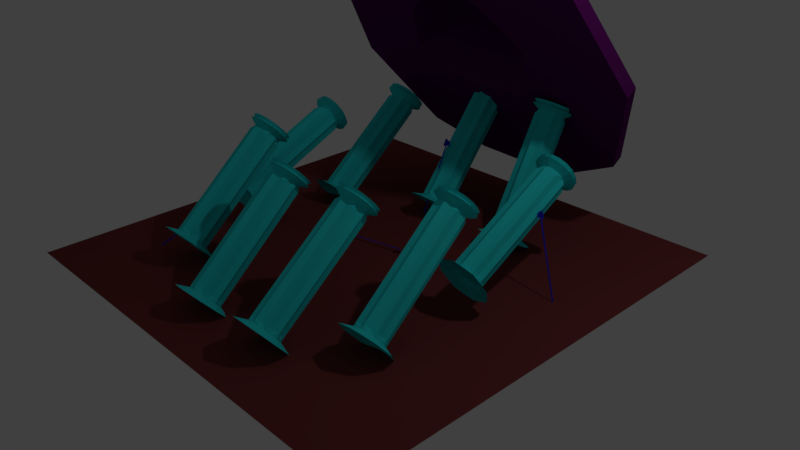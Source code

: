 # Source: Spearyard2d.blend  (saved by Blender 2.77.0; exported with 4.5.12 LTS)
import bpy
from mathutils import Matrix  # noqa: F401  (used for matrix-valued properties, if any)

bpy.ops.wm.read_factory_settings(use_empty=True)
scene = bpy.context.scene
scene.name = 'Scene'

# ---- collections
col_collection_1 = bpy.data.collections.new('Collection 1'); scene.collection.children.link(col_collection_1)

# ---- materials (node trees are filled in below, after node groups)
mat_material_013 = bpy.data.materials.new('Material.013')
mat_material_013.alpha_threshold = 0.0
mat_material_013.use_transparent_shadow = False
mat_material_013.diffuse_color = (0.196, 0.04, 0.04, 1.0)
mat_material_013.roughness = 0.5
mat_material_009 = bpy.data.materials.new('Material.009')
mat_material_009.alpha_threshold = 0.0
mat_material_009.use_transparent_shadow = False
mat_material_009.diffuse_color = (0.03104, 0.7771, 0.8, 1.0)
mat_material_009.roughness = 0.5
mat_material_010 = bpy.data.materials.new('Material.010')
mat_material_010.alpha_threshold = 0.0
mat_material_010.use_transparent_shadow = False
mat_material_010.diffuse_color = (0.1174, 0.00724, 0.1329, 1.0)
mat_material_010.specular_color = (1.0, 0.5149, 0.1183)
mat_material_010.roughness = 0.5
mat_material_001 = bpy.data.materials.new('Material.001')
mat_material_001.alpha_threshold = 0.0
mat_material_001.use_transparent_shadow = False
mat_material_001.diffuse_color = (0.0, 0.0, 0.0, 1.0)
mat_material_001.roughness = 0.5
mat_material_001.line_color = (0.0, 0.0, 0.0, 1.0)
mat_material_002 = bpy.data.materials.new('Material.002')
mat_material_002.alpha_threshold = 0.0
mat_material_002.use_transparent_shadow = False
mat_material_002.diffuse_color = (0.03271, 0.03311, 0.723, 1.0)
mat_material_002.roughness = 0.5
mat_material_003 = bpy.data.materials.new('Material.003')
mat_material_003.alpha_threshold = 0.0
mat_material_003.use_transparent_shadow = False
mat_material_003.diffuse_color = (0.0, 0.0, 0.0, 1.0)
mat_material_003.roughness = 0.5
mat_material_003.line_color = (0.0, 0.0, 0.0, 1.0)
mat_material_004 = bpy.data.materials.new('Material.004')
mat_material_004.alpha_threshold = 0.0
mat_material_004.use_transparent_shadow = False
mat_material_004.diffuse_color = (0.03271, 0.03311, 0.723, 1.0)
mat_material_004.roughness = 0.5
mat_material_005 = bpy.data.materials.new('Material.005')
mat_material_005.alpha_threshold = 0.0
mat_material_005.use_transparent_shadow = False
mat_material_005.roughness = 0.5
mat_material_006 = bpy.data.materials.new('Material.006')
mat_material_006.alpha_threshold = 0.0
mat_material_006.use_transparent_shadow = False
mat_material_006.diffuse_color = (0.0, 0.0, 0.0, 1.0)
mat_material_006.roughness = 0.5
mat_material_006.line_color = (0.0, 0.0, 0.0, 1.0)
mat_material_007 = bpy.data.materials.new('Material.007')
mat_material_007.alpha_threshold = 0.0
mat_material_007.use_transparent_shadow = False
mat_material_007.diffuse_color = (0.03271, 0.03311, 0.723, 1.0)
mat_material_007.roughness = 0.5
mat_material_008 = bpy.data.materials.new('Material.008')
mat_material_008.alpha_threshold = 0.0
mat_material_008.use_transparent_shadow = False
mat_material_008.roughness = 0.5
mat_material_000 = bpy.data.materials.new('Material.000')
mat_material_000.alpha_threshold = 0.0
mat_material_000.use_transparent_shadow = False
mat_material_000.diffuse_color = (0.0, 0.0, 0.0, 1.0)
mat_material_000.roughness = 0.5
mat_material_000.line_color = (0.0, 0.0, 0.0, 1.0)
mat_material_011 = bpy.data.materials.new('Material.011')
mat_material_011.alpha_threshold = 0.0
mat_material_011.use_transparent_shadow = False
mat_material_011.diffuse_color = (0.03271, 0.03311, 0.723, 1.0)
mat_material_011.roughness = 0.5
mat_material_012 = bpy.data.materials.new('Material.012')
mat_material_012.alpha_threshold = 0.0
mat_material_012.use_transparent_shadow = False
mat_material_012.diffuse_color = (0.03104, 0.7771, 0.8, 1.0)
mat_material_012.roughness = 0.5
mat_material_014 = bpy.data.materials.new('Material.014')
mat_material_014.alpha_threshold = 0.0
mat_material_014.use_transparent_shadow = False
mat_material_014.diffuse_color = (0.03104, 0.7771, 0.8, 1.0)
mat_material_014.roughness = 0.5
mat_material_015 = bpy.data.materials.new('Material.015')
mat_material_015.alpha_threshold = 0.0
mat_material_015.use_transparent_shadow = False
mat_material_015.diffuse_color = (0.03104, 0.7771, 0.8, 1.0)
mat_material_015.roughness = 0.5
mat_material_016 = bpy.data.materials.new('Material.016')
mat_material_016.alpha_threshold = 0.0
mat_material_016.use_transparent_shadow = False
mat_material_016.diffuse_color = (0.03104, 0.7771, 0.8, 1.0)
mat_material_016.roughness = 0.5
mat_material_017 = bpy.data.materials.new('Material.017')
mat_material_017.alpha_threshold = 0.0
mat_material_017.use_transparent_shadow = False
mat_material_017.diffuse_color = (0.03104, 0.7771, 0.8, 1.0)
mat_material_017.roughness = 0.5
mat_material_018 = bpy.data.materials.new('Material.018')
mat_material_018.alpha_threshold = 0.0
mat_material_018.use_transparent_shadow = False
mat_material_018.diffuse_color = (0.03104, 0.7771, 0.8, 1.0)
mat_material_018.roughness = 0.5
mat_material_019 = bpy.data.materials.new('Material.019')
mat_material_019.alpha_threshold = 0.0
mat_material_019.use_transparent_shadow = False
mat_material_019.diffuse_color = (0.03104, 0.7771, 0.8, 1.0)
mat_material_019.roughness = 0.5
mat_material_020 = bpy.data.materials.new('Material.020')
mat_material_020.alpha_threshold = 0.0
mat_material_020.use_transparent_shadow = False
mat_material_020.diffuse_color = (0.03104, 0.7771, 0.8, 1.0)
mat_material_020.roughness = 0.5
mat_material_021 = bpy.data.materials.new('Material.021')
mat_material_021.alpha_threshold = 0.0
mat_material_021.use_transparent_shadow = False
mat_material_021.diffuse_color = (0.03104, 0.7771, 0.8, 1.0)
mat_material_021.roughness = 0.5

# ---- material node trees

# ---- world
world_world = bpy.data.worlds.new('World'); scene.world = world_world
world_world.color = (0.05088, 0.05088, 0.05088)
world_world.use_sun_shadow = False
world_world.sun_shadow_jitter_overblur = 0.0
world_world.cycles.sampling_method = 'MANUAL'

# ---- cameras
cam_camera = bpy.data.cameras.new('Camera')
cam_camera.clip_end = 100.0
cam_camera.lens = 35.0
cam_camera.sensor_width = 32.0
cam_camera.sensor_height = 18.0
cam_camera.ortho_scale = 7.314
cam_camera.dof.focus_distance = 0.0
cam_camera.dof.aperture_fstop = 128.0

# ---- lights
light_lamp = bpy.data.lights.new('Lamp', 'POINT')
light_lamp.transmission_factor = 0.0
light_lamp.cutoff_distance = 30.0
light_lamp.energy = 100.0
light_lamp.shadow_buffer_clip_start = 1.001
light_lamp.shadow_soft_size = 0.1
light_lamp.shadow_maximum_resolution = 0.006
light_lamp.use_absolute_resolution = True

# ---- meshes
me_plane = bpy.data.meshes.new('Plane')
me_plane.from_pydata([(-1.0, -1.0, 0.0), (1.0, -1.0, 0.0), (-1.0, 1.0, 0.0), (1.0, 1.0, 0.0)], [], [(0, 1, 3, 2)])
me_plane.materials.append(mat_material_013)
me_plane.use_remesh_preserve_volume = False
me_plane.use_remesh_preserve_attributes = False
me_plane.use_mirror_vertex_groups = False
me_plane.update()
me_plane_002 = bpy.data.meshes.new('Plane.002')
me_plane_002.from_pydata([(-1.405, -0.06945, -1.07), (-1.114, -0.06945, -1.07), (-1.405, 0.2333, -1.07), (-1.114, 0.2333, -1.07), (-1.26, -0.1313, -1.07), (-1.26, 0.2952, -1.07), (-1.464, 0.08194, -1.07), (-1.055, 0.08194, -1.07), (-1.26, 0.08194, -1.07), (-1.405, -0.06945, 1.236), (-1.114, -0.06945, 1.236), (-1.405, 0.2333, 1.236), (-1.114, 0.2333, 1.236), (-1.26, -0.1313, 1.236), (-1.26, 0.2952, 1.236), (-1.464, 0.08194, 1.236), (-1.055, 0.08194, 1.236), (-1.422, 0.01433, -1.07), (-1.192, -0.08088, -1.07), (-1.097, 0.1496, -1.07), (-1.327, 0.2448, -1.07), (-1.327, -0.08088, -1.07), (-1.192, 0.2448, -1.07), (-1.26, 0.1772, -1.07), (-1.422, 0.1496, -1.07), (-1.097, 0.01433, -1.07), (-1.26, -0.01328, -1.07), (-1.355, 0.08194, -1.07), (-1.164, 0.08194, -1.07), (-1.422, 0.01433, 1.236), (-1.192, -0.08088, 1.236), (-1.097, 0.1496, 1.236), (-1.327, 0.2448, 1.236), (-1.327, -0.08088, 1.236), (-1.192, 0.2448, 1.236), (-1.422, 0.1496, 1.236), (-1.097, 0.01433, 1.236), (-1.464, 0.08194, 0.08321), (-1.405, 0.2333, 0.08321), (-1.26, 0.2952, 0.08321), (-1.114, 0.2333, 0.08321), (-1.114, -0.06945, 0.08321), (-1.26, -0.1313, 0.08321), (-1.055, 0.08194, 0.08321), (-1.405, -0.06945, 0.08321), (-1.422, 0.01433, 0.08321), (-1.097, 0.1496, 0.08321), (-1.327, -0.08088, 0.08321), (-1.097, 0.01433, 0.08321), (-1.192, -0.08088, 0.08321), (-1.327, 0.2448, 0.08321), (-1.192, 0.2448, 0.08321), (-1.422, 0.1496, 0.08321), (-1.178, 0.0005297, -1.07), (-1.341, 0.0005297, -1.07), (-1.341, 0.1634, -1.07), (-1.178, 0.1634, -1.07), (-1.382, -0.04544, 1.326), (-1.137, -0.04544, 1.326), (-1.382, 0.2093, 1.326), (-1.137, 0.2093, 1.326), (-1.26, -0.09746, 1.326), (-1.26, 0.2614, 1.326), (-1.431, 0.08194, 1.326), (-1.088, 0.08194, 1.326), (-1.26, 0.08194, 1.326), (-1.422, 0.01433, 1.326), (-1.192, -0.08088, 1.326), (-1.097, 0.1496, 1.326), (-1.327, 0.2448, 1.326), (-1.327, -0.08088, 1.326), (-1.192, 0.2448, 1.326), (-1.26, 0.1772, 1.326), (-1.422, 0.1496, 1.326), (-1.097, 0.01433, 1.326), (-1.26, -0.01328, 1.326), (-1.355, 0.08194, 1.326), (-1.164, 0.08194, 1.326), (-1.178, 0.0005297, 1.326), (-1.341, 0.0005297, 1.326), (-1.341, 0.1634, 1.326), (-1.178, 0.1634, 1.326), (-1.453, -0.1203, 1.415), (-1.066, -0.1203, 1.415), (-1.453, 0.2842, 1.415), (-1.066, 0.2842, 1.415), (-1.26, -0.2029, 1.415), (-1.26, 0.3668, 1.415), (-1.533, 0.08194, 1.415), (-0.9865, 0.08194, 1.415), (-1.518, -0.02541, 1.415), (-1.152, -0.1766, 1.415), (-1.001, 0.1893, 1.415), (-1.367, 0.3405, 1.415), (-1.367, -0.1766, 1.415), (-1.152, 0.3405, 1.415), (-1.518, 0.1893, 1.415), (-1.001, -0.02541, 1.415), (-1.425, -0.09117, 1.446), (-1.094, -0.09117, 1.446), (-1.425, 0.2551, 1.446), (-1.094, 0.2551, 1.446), (-1.26, -0.1619, 1.446), (-1.26, 0.3257, 1.446), (-1.493, 0.08194, 1.446), (-1.026, 0.08194, 1.446), (-1.481, -0.009933, 1.446), (-1.168, -0.1393, 1.446), (-1.038, 0.1738, 1.446), (-1.351, 0.3032, 1.446), (-1.351, -0.1393, 1.446), (-1.168, 0.3032, 1.446), (-1.481, 0.1738, 1.446), (-1.038, -0.009933, 1.446), (-1.448, -0.1143, 1.498), (-1.071, -0.1143, 1.498), (-1.448, 0.2782, 1.498), (-1.071, 0.2782, 1.498), (-1.26, -0.1944, 1.498), (-1.26, 0.3583, 1.498), (-1.524, 0.08194, 1.498), (-0.9947, 0.08194, 1.498), (-1.51, -0.0222, 1.498), (-1.155, -0.1689, 1.498), (-1.009, 0.1861, 1.498), (-1.364, 0.3328, 1.498), (-1.364, -0.1689, 1.498), (-1.155, 0.3328, 1.498), (-1.51, 0.1861, 1.498), (-1.009, -0.0222, 1.498), (-1.405, -0.06945, -1.152), (-1.114, -0.06945, -1.152), (-1.405, 0.2333, -1.152), (-1.114, 0.2333, -1.152), (-1.26, -0.1313, -1.152), (-1.26, 0.2952, -1.152), (-1.464, 0.08194, -1.152), (-1.055, 0.08194, -1.152), (-1.438, 0.004882, -1.152), (-1.185, -0.1037, -1.152), (-1.081, 0.159, -1.152), (-1.334, 0.2675, -1.152), (-1.334, -0.1037, -1.152), (-1.185, 0.2675, -1.152), (-1.438, 0.159, -1.152), (-1.081, 0.004882, -1.152), (-1.51, -0.1795, -1.242), (-1.009, -0.1795, -1.242), (-1.51, 0.3434, -1.242), (-1.009, 0.3434, -1.242), (-1.26, -0.2863, -1.242), (-1.26, 0.4502, -1.242), (-1.612, 0.08194, -1.242), (-0.9066, 0.08194, -1.242), (-1.568, -0.05114, -1.242), (-1.132, -0.2386, -1.242), (-0.9515, 0.215, -1.242), (-1.387, 0.4025, -1.242), (-1.387, -0.2386, -1.242), (-1.132, 0.4025, -1.242), (-1.568, 0.215, -1.242), (-0.9515, -0.05114, -1.242)], [], [(56, 22, 3, 19), (55, 20, 5, 23), (54, 27, 8, 26), (53, 28, 7, 25), (36, 16, 64, 74), (29, 9, 57, 66), (12, 34, 71, 60), (35, 15, 63, 73), (52, 37, 15, 35), (51, 39, 14, 34), (50, 38, 11, 32), (49, 41, 10, 30), (48, 43, 16, 36), (47, 42, 13, 33), (46, 40, 12, 31), (45, 44, 9, 29), (37, 45, 29, 15), (6, 17, 45, 37), (17, 0, 44, 45), (43, 46, 31, 16), (7, 19, 46, 43), (19, 3, 40, 46), (44, 47, 33, 9), (0, 21, 47, 44), (21, 4, 42, 47), (41, 48, 36, 10), (1, 25, 48, 41), (25, 7, 43, 48), (42, 49, 30, 13), (4, 18, 49, 42), (18, 1, 41, 49), (39, 50, 32, 14), (5, 20, 50, 39), (20, 2, 38, 50), (40, 51, 34, 12), (3, 22, 51, 40), (22, 5, 39, 51), (38, 52, 35, 11), (2, 24, 52, 38), (24, 6, 37, 52), (9, 33, 70, 57), (14, 32, 69, 62), (34, 14, 62, 71), (16, 31, 68, 64), (33, 13, 61, 70), (13, 30, 67, 61), (32, 11, 59, 69), (10, 36, 74, 58), (15, 29, 66, 63), (31, 12, 60, 68), (11, 35, 73, 59), (30, 10, 58, 67), (18, 53, 25, 1), (4, 26, 53, 18), (26, 8, 28, 53), (21, 54, 26, 4), (0, 17, 54, 21), (17, 6, 27, 54), (27, 55, 23, 8), (6, 24, 55, 27), (24, 2, 20, 55), (28, 56, 19, 7), (8, 23, 56, 28), (23, 5, 22, 56), (81, 68, 60, 71), (80, 72, 62, 69), (79, 75, 65, 76), (78, 74, 64, 77), (75, 78, 77, 65), (61, 67, 78, 75), (67, 58, 74, 78), (66, 79, 76, 63), (57, 70, 79, 66), (70, 61, 75, 79), (73, 80, 69, 59), (63, 76, 80, 73), (76, 65, 72, 80), (72, 81, 71, 62), (65, 77, 81, 72), (77, 64, 68, 81), (61, 70, 94, 86), (73, 59, 84, 96), (66, 63, 88, 90), (62, 71, 95, 87), (74, 58, 83, 97), (67, 61, 86, 91), (68, 64, 89, 92), (63, 73, 96, 88), (57, 66, 90, 82), (69, 62, 87, 93), (64, 74, 97, 89), (58, 67, 91, 83), (70, 57, 82, 94), (60, 68, 92, 85), (71, 60, 85, 95), (59, 69, 93, 84), (83, 91, 107, 99), (91, 86, 102, 107), (85, 92, 108, 101), (92, 89, 105, 108), (84, 93, 109, 100), (93, 87, 103, 109), (86, 94, 110, 102), (94, 82, 98, 110), (87, 95, 111, 103), (95, 85, 101, 111), (88, 96, 112, 104), (96, 84, 100, 112), (89, 97, 113, 105), (82, 90, 106, 98), (97, 83, 99, 113), (90, 88, 104, 106), (104, 112, 128, 120), (112, 100, 116, 128), (105, 113, 129, 121), (98, 106, 122, 114), (113, 99, 115, 129), (106, 104, 120, 122), (99, 107, 123, 115), (107, 102, 118, 123), (101, 108, 124, 117), (108, 105, 121, 124), (100, 109, 125, 116), (109, 103, 119, 125), (102, 110, 126, 118), (110, 98, 114, 126), (103, 111, 127, 119), (111, 101, 117, 127), (6, 17, 138, 136), (1, 25, 145, 131), (4, 18, 139, 134), (24, 6, 136, 144), (17, 0, 130, 138), (7, 19, 140, 137), (7, 25, 145, 137), (18, 1, 131, 139), (20, 5, 135, 141), (3, 19, 140, 133), (0, 21, 142, 130), (20, 2, 132, 141), (22, 3, 133, 143), (21, 4, 134, 142), (22, 5, 135, 143), (2, 24, 144, 132), (134, 139, 155, 150), (133, 140, 156, 149), (137, 140, 156, 153), (141, 132, 148, 157), (141, 135, 151, 157), (142, 134, 150, 158), (130, 142, 158, 146), (143, 135, 151, 159), (143, 133, 149, 159), (144, 136, 152, 160), (132, 144, 160, 148), (137, 145, 161, 153), (138, 130, 146, 154), (131, 145, 161, 147), (136, 138, 154, 152), (139, 131, 147, 155)])
me_plane_002.materials.append(mat_material_009)
me_plane_002.use_remesh_preserve_volume = False
me_plane_002.use_remesh_preserve_attributes = False
me_plane_002.use_mirror_vertex_groups = False
me_plane_002.update()
me_plane_013 = bpy.data.meshes.new('Plane.013')
me_plane_013.from_pydata([(-1.065, -0.9476, -0.002141), (1.0, -1.0, 0.0), (-1.46, 0.7834, 0.000522), (1.0, 1.0, 0.0), (2.274, -1.815, -0.004281), (3.121, 0.1851, 0.006253), (2.837, -4.114, -0.004281), (4.251, -3.024, 0.006253), (2.013, -5.655, -0.004281), (3.511, -6.489, 0.001044), (0.6695, -7.242, -0.004281), (0.8741, -8.858, 0.001044), (-1.327, -7.024, -0.004281), (-1.88, -8.426, 0.001044), (-2.944, -5.578, -0.004281), (-4.326, -6.511, 0.001044), (-3.685, -2.927, -0.004281), (-4.9, -2.688, 0.001044), (-2.293, -1.294, -0.004281), (-3.082, 0.1682, 0.001044), (-2.48, 4.813, -0.0006993), (2.081, 5.113, -0.001674), (5.516, 2.867, 0.01001), (7.357, -2.747, 0.01001), (6.074, -9.102, 0.0002758), (2.034, -12.48, 0.0002758), (-2.683, -12.03, 0.0002758), (-6.944, -8.478, 0.0002758), (-7.818, -1.455, 0.0002758), (-5.303, 3.506, 0.0002758), (-0.8278, -1.688, 0.1903), (0.6063, -1.724, 0.1918), (1.491, -2.29, 0.1888), (1.882, -3.886, 0.1888), (1.31, -4.956, 0.1888), (0.3768, -6.058, 0.1888), (-1.009, -5.907, 0.1888), (-2.132, -4.903, 0.1888), (-2.647, -3.062, 0.1888), (-1.68, -1.928, 0.1888), (-1.81, 2.503, 0.1913), (1.38, 2.784, 0.1906), (3.834, 1.225, 0.1987), (5.298, -2.937, 0.1987), (4.339, -7.431, 0.192), (1.324, -10.02, 0.192), (-1.951, -9.463, 0.192), (-5.122, -6.98, 0.192), (-5.994, -1.999, 0.192), (-3.839, 1.485, 0.192), (-0.6017, -2.141, 0.317), (0.2382, -2.162, 0.3179), (-0.762, -1.68, 0.3181), (0.2382, -1.592, 0.3179), (0.8547, -2.569, 0.3162), (1.101, -1.923, 0.3204), (1.071, -3.596, 0.3162), (1.56, -3.228, 0.3204), (0.8916, -4.382, 0.3162), (1.259, -4.637, 0.3183), (0.1038, -4.943, 0.3162), (0.187, -5.6, 0.3183), (-0.7081, -4.855, 0.3162), (-0.933, -5.425, 0.3183), (-1.324, -4.218, 0.3162), (-1.927, -4.646, 0.3183), (-1.411, -3.464, 0.3162), (-2.161, -3.092, 0.3183), (-1.101, -2.525, 0.3162), (-1.422, -1.93, 0.3183), (-1.177, 0.07059, 0.3176), (0.6913, 0.2351, 0.3172), (2.129, -0.6783, 0.322), (2.986, -3.115, 0.322), (2.425, -5.747, 0.318), (0.6585, -7.266, 0.318), (-1.259, -6.938, 0.318), (-3.117, -5.484, 0.318), (-3.627, -2.566, 0.318), (-2.365, -0.5256, 0.318), (5.383, -8.426, 0.09606), (1.758, -11.53, 0.09606), (-2.403, -11.01, 0.09606), (-6.224, -7.922, 0.09606), (-7.133, -1.673, 0.09606), (-2.224, 3.935, 0.0952), (1.829, 4.291, 0.09434), (-4.702, 2.724, 0.09606), (4.847, 2.31, 0.1046), (6.55, -2.833, 0.1046), (1.052, -8.911, 0.2549), (3.558, -6.756, 0.2549), (4.355, -3.02, 0.2606), (3.138, 0.4385, 0.2606), (-3.24, 0.6552, 0.2549), (1.098, 1.735, 0.2538), (-1.553, 1.501, 0.2544), (-5.031, -2.241, 0.2549), (-4.306, -6.381, 0.2549), (-1.67, -8.445, 0.2549), (-2.48, 4.813, 0.06598), (2.081, 5.113, 0.065), (5.516, 2.867, 0.07668), (7.357, -2.747, 0.07668), (6.074, -9.102, 0.06695), (2.034, -12.48, 0.06695), (-2.683, -12.03, 0.06695), (-6.944, -8.478, 0.06695), (-7.818, -1.455, 0.06695), (-5.303, 3.506, 0.06695), (-0.6017, -2.141, 0.3475), (0.2382, -2.162, 0.3484), (0.8547, -2.569, 0.3466), (1.071, -3.596, 0.3466), (0.8916, -4.382, 0.3466), (0.1038, -4.943, 0.3466), (-0.7081, -4.855, 0.3466), (-1.324, -4.218, 0.3466), (-1.411, -3.464, 0.3466), (-1.101, -2.525, 0.3466), (-1.812, 2.518, 0.2371), (1.378, 2.799, 0.2365), (3.832, 1.24, 0.2446), (5.297, -2.922, 0.2446), (4.338, -7.416, 0.2378), (1.322, -10.01, 0.2378), (-1.953, -9.448, 0.2378), (-5.124, -6.965, 0.2378), (-5.996, -1.984, 0.2378), (-3.841, 1.5, 0.2378), (1.05, -8.896, 0.2691), (3.556, -6.741, 0.2691), (4.354, -3.005, 0.2748), (3.136, 0.4536, 0.2748), (-3.242, 0.6703, 0.2691), (1.096, 1.75, 0.268), (-1.555, 1.516, 0.2686), (-5.033, -2.226, 0.2691), (-4.308, -6.366, 0.2691), (-1.672, -8.43, 0.2691)], [], [(0, 2, 3, 1), (3, 5, 4, 1), (5, 7, 6, 4), (7, 9, 8, 6), (9, 11, 10, 8), (11, 13, 12, 10), (13, 15, 14, 12), (15, 17, 16, 14), (17, 19, 18, 16), (19, 2, 0, 18), (7, 23, 24, 9), (5, 22, 23, 7), (3, 21, 22, 5), (2, 20, 21, 3), (17, 28, 29, 19), (15, 27, 28, 17), (13, 26, 27, 15), (19, 29, 20, 2), (11, 25, 26, 13), (9, 24, 25, 11), (99, 90, 75, 76), (36, 37, 64, 62), (31, 32, 54, 51), (90, 91, 74, 75), (38, 39, 68, 66), (33, 34, 58, 56), (91, 92, 73, 74), (92, 93, 72, 73), (35, 36, 62, 60), (96, 94, 79, 70), (93, 95, 71, 72), (30, 31, 51, 50), (94, 97, 78, 79), (37, 38, 66, 64), (32, 33, 56, 54), (95, 96, 70, 71), (97, 98, 77, 78), (39, 30, 50, 68), (34, 35, 60, 58), (98, 99, 76, 77), (81, 80, 44, 45), (1, 4, 32, 31), (12, 14, 37, 36), (82, 81, 45, 46), (83, 82, 46, 47), (8, 10, 35, 34), (18, 0, 30, 39), (84, 83, 47, 48), (86, 85, 40, 41), (4, 6, 33, 32), (14, 16, 38, 37), (87, 84, 48, 49), (0, 1, 31, 30), (88, 86, 41, 42), (85, 87, 49, 40), (10, 12, 36, 35), (89, 88, 42, 43), (80, 89, 43, 44), (6, 8, 34, 33), (16, 18, 39, 38), (50, 51, 53, 52), (53, 51, 54, 55), (55, 54, 56, 57), (57, 56, 58, 59), (59, 58, 60, 61), (61, 60, 62, 63), (63, 62, 64, 65), (65, 64, 66, 67), (67, 66, 68, 69), (69, 68, 50, 52), (57, 59, 74, 73), (55, 57, 73, 72), (53, 55, 72, 71), (52, 53, 71, 70), (67, 69, 79, 78), (65, 67, 78, 77), (63, 65, 77, 76), (69, 52, 70, 79), (61, 63, 76, 75), (59, 61, 75, 74), (24, 23, 89, 80), (23, 22, 88, 89), (20, 29, 87, 85), (22, 21, 86, 88), (29, 28, 84, 87), (21, 20, 85, 86), (28, 27, 83, 84), (27, 26, 82, 83), (26, 25, 81, 82), (25, 24, 80, 81), (47, 46, 126, 127), (95, 93, 133, 135), (46, 45, 125, 126), (97, 94, 134, 137), (45, 44, 124, 125), (96, 95, 135, 136), (90, 99, 139, 130), (44, 43, 123, 124), (98, 97, 137, 138), (91, 90, 130, 131), (20, 21, 101, 100), (27, 28, 108, 107), (24, 25, 105, 104), (21, 22, 102, 101), (28, 29, 109, 108), (25, 26, 106, 105), (22, 23, 103, 102), (29, 20, 100, 109), (26, 27, 107, 106), (23, 24, 104, 103), (54, 51, 111, 112), (50, 68, 119, 110), (68, 66, 118, 119), (66, 64, 117, 118), (64, 62, 116, 117), (62, 60, 115, 116), (60, 58, 114, 115), (58, 56, 113, 114), (51, 50, 110, 111), (56, 54, 112, 113), (127, 126, 139, 138), (128, 127, 138, 137), (121, 120, 136, 135), (129, 128, 137, 134), (122, 121, 135, 133), (120, 129, 134, 136), (123, 122, 133, 132), (124, 123, 132, 131), (125, 124, 131, 130), (126, 125, 130, 139), (94, 96, 136, 134), (48, 47, 127, 128), (41, 40, 120, 121), (93, 92, 132, 133), (49, 48, 128, 129), (42, 41, 121, 122), (92, 91, 131, 132), (40, 49, 129, 120), (99, 98, 138, 139), (43, 42, 122, 123)])
me_plane_013.materials.append(mat_material_010)
me_plane_013.use_remesh_preserve_volume = False
me_plane_013.use_remesh_preserve_attributes = False
me_plane_013.use_mirror_vertex_groups = False
me_plane_013.update()
me_cube_001 = bpy.data.meshes.new('Cube.001')
me_cube_001.from_pydata([(-0.0574, 1.987, -15.63), (-0.0574, -0.6895, 4.721), (-0.0574, 2.141, -15.61), (-0.0574, -0.5349, 4.741), (0.04671, 1.987, -15.63), (0.04671, -0.6895, 4.721), (0.04671, 2.141, -15.61), (0.04671, -0.5349, 4.741), (-0.02011, -0.7441, 4.877), (-0.02011, -0.2762, 4.897), (0.009425, -0.7441, 4.877), (0.009425, -0.2762, 4.897), (-0.02011, -1.113, 4.861), (0.02254, -0.6149, 7.1), (0.009425, -1.113, 4.861), (0.05207, -0.6149, 7.1), (-0.0574, -0.6117, 4.731), (-0.0574, 2.065, -15.62), (0.04671, -0.6117, 4.731), (0.04671, 2.065, -15.62), (-0.02011, -0.5085, 4.887), (0.009425, -0.5085, 4.887), (0.001362, -1.1, 6.035), (0.0309, -1.1, 6.035)], [], [(16, 3, 2, 17), (3, 7, 6, 2), (18, 5, 4, 19), (5, 1, 0, 4), (17, 2, 6, 19), (1, 5, 10, 8), (7, 3, 9, 11), (18, 7, 11, 21), (16, 1, 8, 20), (21, 11, 15, 23), (20, 8, 12, 22), (8, 10, 14, 12), (11, 9, 13, 15), (9, 20, 22, 13), (10, 21, 23, 14), (3, 16, 20, 9), (5, 18, 21, 10), (0, 17, 19, 4), (7, 18, 19, 6), (1, 16, 17, 0)])
me_cube_001.polygons.foreach_set('material_index', [1, 1, 1, 1, 1, 1, 1, 1, 1, 1, 1, 1, 1, 1, 1, 1, 1, 1, 1, 1])
_ca = me_cube_001.color_attributes.new('Col', 'BYTE_COLOR', 'CORNER')
_ca.data.foreach_set('color', [1.0, 1.0, 1.0, 1.0, 1.0, 1.0, 1.0, 1.0, 1.0, 1.0, 1.0, 1.0, 1.0, 1.0, 1.0, 1.0, 1.0, 1.0, 1.0, 1.0, 1.0, 1.0, 1.0, 1.0, 1.0, 1.0, 1.0, 1.0, 1.0, 1.0, 1.0, 1.0, 1.0, 1.0, 1.0, 1.0, 1.0, 1.0, 1.0, 1.0, 1.0, 1.0, 1.0, 1.0, 1.0, 1.0, 1.0, 1.0, 1.0, 1.0, 1.0, 1.0, 1.0, 1.0, 1.0, 1.0, 1.0, 1.0, 1.0, 1.0, 1.0, 1.0, 1.0, 1.0, 1.0, 1.0, 1.0, 1.0, 1.0, 1.0, 1.0, 1.0, 1.0, 1.0, 1.0, 1.0, 1.0, 1.0, 1.0, 1.0, 1.0, 1.0, 1.0, 1.0, 1.0, 1.0, 1.0, 1.0, 1.0, 1.0, 1.0, 1.0, 1.0, 1.0, 1.0, 1.0, 1.0, 1.0, 1.0, 1.0, 1.0, 1.0, 1.0, 1.0, 1.0, 1.0, 1.0, 1.0, 1.0, 1.0, 1.0, 1.0, 1.0, 1.0, 1.0, 1.0, 1.0, 1.0, 1.0, 1.0, 1.0, 1.0, 1.0, 1.0, 1.0, 1.0, 1.0, 1.0, 1.0, 1.0, 1.0, 1.0, 1.0, 1.0, 1.0, 1.0, 1.0, 1.0, 1.0, 1.0, 1.0, 1.0, 1.0, 1.0, 1.0, 1.0, 1.0, 1.0, 1.0, 1.0, 1.0, 1.0, 1.0, 1.0, 1.0, 1.0, 1.0, 1.0, 1.0, 1.0, 1.0, 1.0, 1.0, 1.0, 1.0, 1.0, 1.0, 1.0, 1.0, 1.0, 1.0, 1.0, 1.0, 1.0, 1.0, 1.0, 1.0, 1.0, 1.0, 1.0, 1.0, 1.0, 1.0, 1.0, 1.0, 1.0, 1.0, 1.0, 1.0, 1.0, 1.0, 1.0, 1.0, 1.0, 1.0, 1.0, 1.0, 1.0, 1.0, 1.0, 1.0, 1.0, 1.0, 1.0, 1.0, 1.0, 1.0, 1.0, 1.0, 1.0, 1.0, 1.0, 1.0, 1.0, 1.0, 1.0, 1.0, 1.0, 1.0, 1.0, 1.0, 1.0, 1.0, 1.0, 1.0, 1.0, 1.0, 1.0, 1.0, 1.0, 1.0, 1.0, 1.0, 1.0, 1.0, 1.0, 1.0, 1.0, 1.0, 1.0, 1.0, 1.0, 1.0, 1.0, 1.0, 1.0, 1.0, 1.0, 1.0, 1.0, 1.0, 1.0, 1.0, 1.0, 1.0, 1.0, 1.0, 1.0, 1.0, 1.0, 1.0, 1.0, 1.0, 1.0, 1.0, 1.0, 1.0, 1.0, 1.0, 1.0, 1.0, 1.0, 1.0, 1.0, 1.0, 1.0, 1.0, 1.0, 1.0, 1.0, 1.0, 1.0, 1.0, 1.0, 1.0, 1.0, 1.0, 1.0, 1.0, 1.0, 1.0, 1.0, 1.0, 1.0, 1.0, 1.0, 1.0, 1.0, 1.0, 1.0, 1.0, 1.0, 1.0, 1.0, 1.0, 1.0, 1.0, 1.0, 1.0, 1.0, 1.0, 1.0, 1.0, 1.0, 1.0, 1.0, 1.0, 1.0, 1.0, 1.0])
me_cube_001.materials.append(mat_material_001)
me_cube_001.materials.append(mat_material_002)
me_cube_001.materials.append(mat_material_009)
me_cube_001.use_remesh_preserve_volume = False
me_cube_001.use_remesh_preserve_attributes = False
me_cube_001.use_mirror_vertex_groups = False
me_cube_001.update()
me_cube_000 = bpy.data.meshes.new('Cube.000')
me_cube_000.from_pydata([(-0.0574, 1.987, -15.63), (-0.0574, -0.6895, 4.721), (-0.0574, 2.141, -15.61), (-0.0574, -0.5349, 4.741), (0.04671, 1.987, -15.63), (0.04671, -0.6895, 4.721), (0.04671, 2.141, -15.61), (0.04671, -0.5349, 4.741), (-0.02011, -0.7441, 4.877), (-0.02011, -0.2762, 4.897), (0.009425, -0.7441, 4.877), (0.009425, -0.2762, 4.897), (-0.02011, -1.113, 4.861), (0.02254, -0.6149, 7.1), (0.009425, -1.113, 4.861), (0.05207, -0.6149, 7.1), (-0.0574, -0.6117, 4.731), (-0.0574, 2.065, -15.62), (0.04671, -0.6117, 4.731), (0.04671, 2.065, -15.62), (-0.02011, -0.5085, 4.887), (0.009425, -0.5085, 4.887), (0.001362, -1.1, 6.035), (0.0309, -1.1, 6.035)], [], [(16, 3, 2, 17), (3, 7, 6, 2), (18, 5, 4, 19), (5, 1, 0, 4), (17, 2, 6, 19), (1, 5, 10, 8), (7, 3, 9, 11), (18, 7, 11, 21), (16, 1, 8, 20), (21, 11, 15, 23), (20, 8, 12, 22), (8, 10, 14, 12), (11, 9, 13, 15), (9, 20, 22, 13), (10, 21, 23, 14), (3, 16, 20, 9), (5, 18, 21, 10), (0, 17, 19, 4), (7, 18, 19, 6), (1, 16, 17, 0)])
me_cube_000.polygons.foreach_set('material_index', [1, 1, 1, 1, 1, 1, 1, 1, 1, 1, 1, 1, 1, 1, 1, 1, 1, 1, 1, 1])
me_cube_000.materials.append(mat_material_003)
me_cube_000.materials.append(mat_material_004)
me_cube_000.materials.append(mat_material_005)
me_cube_000.use_remesh_preserve_volume = False
me_cube_000.use_remesh_preserve_attributes = False
me_cube_000.use_mirror_vertex_groups = False
me_cube_000.update()
me_cube_002 = bpy.data.meshes.new('Cube.002')
me_cube_002.from_pydata([(-0.0574, 1.987, -15.63), (-0.0574, -0.6895, 4.721), (-0.0574, 2.141, -15.61), (-0.0574, -0.5349, 4.741), (0.04671, 1.987, -15.63), (0.04671, -0.6895, 4.721), (0.04671, 2.141, -15.61), (0.04671, -0.5349, 4.741), (-0.02011, -0.7441, 4.877), (-0.02011, -0.2762, 4.897), (0.009425, -0.7441, 4.877), (0.009425, -0.2762, 4.897), (-0.02011, -1.113, 4.861), (0.02254, -0.6149, 7.1), (0.009425, -1.113, 4.861), (0.05207, -0.6149, 7.1), (-0.0574, -0.6117, 4.731), (-0.0574, 2.065, -15.62), (0.04671, -0.6117, 4.731), (0.04671, 2.065, -15.62), (-0.02011, -0.5085, 4.887), (0.009425, -0.5085, 4.887), (0.001362, -1.1, 6.035), (0.0309, -1.1, 6.035)], [], [(16, 3, 2, 17), (3, 7, 6, 2), (18, 5, 4, 19), (5, 1, 0, 4), (17, 2, 6, 19), (1, 5, 10, 8), (7, 3, 9, 11), (18, 7, 11, 21), (16, 1, 8, 20), (21, 11, 15, 23), (20, 8, 12, 22), (8, 10, 14, 12), (11, 9, 13, 15), (9, 20, 22, 13), (10, 21, 23, 14), (3, 16, 20, 9), (5, 18, 21, 10), (0, 17, 19, 4), (7, 18, 19, 6), (1, 16, 17, 0)])
me_cube_002.polygons.foreach_set('material_index', [1, 1, 1, 1, 1, 1, 1, 1, 1, 1, 1, 1, 1, 1, 1, 1, 1, 1, 1, 1])
me_cube_002.materials.append(mat_material_006)
me_cube_002.materials.append(mat_material_007)
me_cube_002.materials.append(mat_material_008)
me_cube_002.use_remesh_preserve_volume = False
me_cube_002.use_remesh_preserve_attributes = False
me_cube_002.use_mirror_vertex_groups = False
me_cube_002.update()
me_cube_003 = bpy.data.meshes.new('Cube.003')
me_cube_003.from_pydata([(-0.0574, 1.987, -15.63), (-0.0574, -0.6895, 4.721), (-0.0574, 2.141, -15.61), (-0.0574, -0.5349, 4.741), (0.04671, 1.987, -15.63), (0.04671, -0.6895, 4.721), (0.04671, 2.141, -15.61), (0.04671, -0.5349, 4.741), (-0.02011, -0.7441, 4.877), (-0.02011, -0.2762, 4.897), (0.009425, -0.7441, 4.877), (0.009425, -0.2762, 4.897), (-0.02011, -1.113, 4.861), (0.02254, -0.6149, 7.1), (0.009425, -1.113, 4.861), (0.05207, -0.6149, 7.1), (-0.0574, -0.6117, 4.731), (-0.0574, 2.065, -15.62), (0.04671, -0.6117, 4.731), (0.04671, 2.065, -15.62), (-0.02011, -0.5085, 4.887), (0.009425, -0.5085, 4.887), (0.001362, -1.1, 6.035), (0.0309, -1.1, 6.035)], [], [(16, 3, 2, 17), (3, 7, 6, 2), (18, 5, 4, 19), (5, 1, 0, 4), (17, 2, 6, 19), (1, 5, 10, 8), (7, 3, 9, 11), (18, 7, 11, 21), (16, 1, 8, 20), (21, 11, 15, 23), (20, 8, 12, 22), (8, 10, 14, 12), (11, 9, 13, 15), (9, 20, 22, 13), (10, 21, 23, 14), (3, 16, 20, 9), (5, 18, 21, 10), (0, 17, 19, 4), (7, 18, 19, 6), (1, 16, 17, 0)])
me_cube_003.polygons.foreach_set('material_index', [1, 1, 1, 1, 1, 1, 1, 1, 1, 1, 1, 1, 1, 1, 1, 1, 1, 1, 1, 1])
_ca = me_cube_003.color_attributes.new('Col', 'BYTE_COLOR', 'CORNER')
_ca.data.foreach_set('color', [1.0, 1.0, 1.0, 1.0, 1.0, 1.0, 1.0, 1.0, 1.0, 1.0, 1.0, 1.0, 1.0, 1.0, 1.0, 1.0, 1.0, 1.0, 1.0, 1.0, 1.0, 1.0, 1.0, 1.0, 1.0, 1.0, 1.0, 1.0, 1.0, 1.0, 1.0, 1.0, 1.0, 1.0, 1.0, 1.0, 1.0, 1.0, 1.0, 1.0, 1.0, 1.0, 1.0, 1.0, 1.0, 1.0, 1.0, 1.0, 1.0, 1.0, 1.0, 1.0, 1.0, 1.0, 1.0, 1.0, 1.0, 1.0, 1.0, 1.0, 1.0, 1.0, 1.0, 1.0, 1.0, 1.0, 1.0, 1.0, 1.0, 1.0, 1.0, 1.0, 1.0, 1.0, 1.0, 1.0, 1.0, 1.0, 1.0, 1.0, 1.0, 1.0, 1.0, 1.0, 1.0, 1.0, 1.0, 1.0, 1.0, 1.0, 1.0, 1.0, 1.0, 1.0, 1.0, 1.0, 1.0, 1.0, 1.0, 1.0, 1.0, 1.0, 1.0, 1.0, 1.0, 1.0, 1.0, 1.0, 1.0, 1.0, 1.0, 1.0, 1.0, 1.0, 1.0, 1.0, 1.0, 1.0, 1.0, 1.0, 1.0, 1.0, 1.0, 1.0, 1.0, 1.0, 1.0, 1.0, 1.0, 1.0, 1.0, 1.0, 1.0, 1.0, 1.0, 1.0, 1.0, 1.0, 1.0, 1.0, 1.0, 1.0, 1.0, 1.0, 1.0, 1.0, 1.0, 1.0, 1.0, 1.0, 1.0, 1.0, 1.0, 1.0, 1.0, 1.0, 1.0, 1.0, 1.0, 1.0, 1.0, 1.0, 1.0, 1.0, 1.0, 1.0, 1.0, 1.0, 1.0, 1.0, 1.0, 1.0, 1.0, 1.0, 1.0, 1.0, 1.0, 1.0, 1.0, 1.0, 1.0, 1.0, 1.0, 1.0, 1.0, 1.0, 1.0, 1.0, 1.0, 1.0, 1.0, 1.0, 1.0, 1.0, 1.0, 1.0, 1.0, 1.0, 1.0, 1.0, 1.0, 1.0, 1.0, 1.0, 1.0, 1.0, 1.0, 1.0, 1.0, 1.0, 1.0, 1.0, 1.0, 1.0, 1.0, 1.0, 1.0, 1.0, 1.0, 1.0, 1.0, 1.0, 1.0, 1.0, 1.0, 1.0, 1.0, 1.0, 1.0, 1.0, 1.0, 1.0, 1.0, 1.0, 1.0, 1.0, 1.0, 1.0, 1.0, 1.0, 1.0, 1.0, 1.0, 1.0, 1.0, 1.0, 1.0, 1.0, 1.0, 1.0, 1.0, 1.0, 1.0, 1.0, 1.0, 1.0, 1.0, 1.0, 1.0, 1.0, 1.0, 1.0, 1.0, 1.0, 1.0, 1.0, 1.0, 1.0, 1.0, 1.0, 1.0, 1.0, 1.0, 1.0, 1.0, 1.0, 1.0, 1.0, 1.0, 1.0, 1.0, 1.0, 1.0, 1.0, 1.0, 1.0, 1.0, 1.0, 1.0, 1.0, 1.0, 1.0, 1.0, 1.0, 1.0, 1.0, 1.0, 1.0, 1.0, 1.0, 1.0, 1.0, 1.0, 1.0, 1.0, 1.0, 1.0, 1.0, 1.0, 1.0, 1.0, 1.0, 1.0, 1.0, 1.0, 1.0, 1.0, 1.0, 1.0, 1.0])
me_cube_003.materials.append(mat_material_000)
me_cube_003.materials.append(mat_material_011)
me_cube_003.materials.append(mat_material_012)
me_cube_003.use_remesh_preserve_volume = False
me_cube_003.use_remesh_preserve_attributes = False
me_cube_003.use_mirror_vertex_groups = False
me_cube_003.update()
me_plane_012 = bpy.data.meshes.new('Plane.012')
me_plane_012.from_pydata([(-1.405, -0.06945, -1.07), (-1.114, -0.06945, -1.07), (-1.405, 0.2333, -1.07), (-1.114, 0.2333, -1.07), (-1.26, -0.1313, -1.07), (-1.26, 0.2952, -1.07), (-1.464, 0.08194, -1.07), (-1.055, 0.08194, -1.07), (-1.26, 0.08194, -1.07), (-1.405, -0.06945, 1.236), (-1.114, -0.06945, 1.236), (-1.405, 0.2333, 1.236), (-1.114, 0.2333, 1.236), (-1.26, -0.1313, 1.236), (-1.26, 0.2952, 1.236), (-1.464, 0.08194, 1.236), (-1.055, 0.08194, 1.236), (-1.422, 0.01433, -1.07), (-1.192, -0.08088, -1.07), (-1.097, 0.1496, -1.07), (-1.327, 0.2448, -1.07), (-1.327, -0.08088, -1.07), (-1.192, 0.2448, -1.07), (-1.26, 0.1772, -1.07), (-1.422, 0.1496, -1.07), (-1.097, 0.01433, -1.07), (-1.26, -0.01328, -1.07), (-1.355, 0.08194, -1.07), (-1.164, 0.08194, -1.07), (-1.422, 0.01433, 1.236), (-1.192, -0.08088, 1.236), (-1.097, 0.1496, 1.236), (-1.327, 0.2448, 1.236), (-1.327, -0.08088, 1.236), (-1.192, 0.2448, 1.236), (-1.422, 0.1496, 1.236), (-1.097, 0.01433, 1.236), (-1.464, 0.08194, 0.08321), (-1.405, 0.2333, 0.08321), (-1.26, 0.2952, 0.08321), (-1.114, 0.2333, 0.08321), (-1.114, -0.06945, 0.08321), (-1.26, -0.1313, 0.08321), (-1.055, 0.08194, 0.08321), (-1.405, -0.06945, 0.08321), (-1.422, 0.01433, 0.08321), (-1.097, 0.1496, 0.08321), (-1.327, -0.08088, 0.08321), (-1.097, 0.01433, 0.08321), (-1.192, -0.08088, 0.08321), (-1.327, 0.2448, 0.08321), (-1.192, 0.2448, 0.08321), (-1.422, 0.1496, 0.08321), (-1.178, 0.0005297, -1.07), (-1.341, 0.0005297, -1.07), (-1.341, 0.1634, -1.07), (-1.178, 0.1634, -1.07), (-1.382, -0.04544, 1.326), (-1.137, -0.04544, 1.326), (-1.382, 0.2093, 1.326), (-1.137, 0.2093, 1.326), (-1.26, -0.09746, 1.326), (-1.26, 0.2614, 1.326), (-1.431, 0.08194, 1.326), (-1.088, 0.08194, 1.326), (-1.26, 0.08194, 1.326), (-1.422, 0.01433, 1.326), (-1.192, -0.08088, 1.326), (-1.097, 0.1496, 1.326), (-1.327, 0.2448, 1.326), (-1.327, -0.08088, 1.326), (-1.192, 0.2448, 1.326), (-1.26, 0.1772, 1.326), (-1.422, 0.1496, 1.326), (-1.097, 0.01433, 1.326), (-1.26, -0.01328, 1.326), (-1.355, 0.08194, 1.326), (-1.164, 0.08194, 1.326), (-1.178, 0.0005297, 1.326), (-1.341, 0.0005297, 1.326), (-1.341, 0.1634, 1.326), (-1.178, 0.1634, 1.326), (-1.453, -0.1203, 1.415), (-1.066, -0.1203, 1.415), (-1.453, 0.2842, 1.415), (-1.066, 0.2842, 1.415), (-1.26, -0.2029, 1.415), (-1.26, 0.3668, 1.415), (-1.533, 0.08194, 1.415), (-0.9865, 0.08194, 1.415), (-1.518, -0.02541, 1.415), (-1.152, -0.1766, 1.415), (-1.001, 0.1893, 1.415), (-1.367, 0.3405, 1.415), (-1.367, -0.1766, 1.415), (-1.152, 0.3405, 1.415), (-1.518, 0.1893, 1.415), (-1.001, -0.02541, 1.415), (-1.425, -0.09117, 1.446), (-1.094, -0.09117, 1.446), (-1.425, 0.2551, 1.446), (-1.094, 0.2551, 1.446), (-1.26, -0.1619, 1.446), (-1.26, 0.3257, 1.446), (-1.493, 0.08194, 1.446), (-1.026, 0.08194, 1.446), (-1.481, -0.009933, 1.446), (-1.168, -0.1393, 1.446), (-1.038, 0.1738, 1.446), (-1.351, 0.3032, 1.446), (-1.351, -0.1393, 1.446), (-1.168, 0.3032, 1.446), (-1.481, 0.1738, 1.446), (-1.038, -0.009933, 1.446), (-1.448, -0.1143, 1.498), (-1.071, -0.1143, 1.498), (-1.448, 0.2782, 1.498), (-1.071, 0.2782, 1.498), (-1.26, -0.1944, 1.498), (-1.26, 0.3583, 1.498), (-1.524, 0.08194, 1.498), (-0.9947, 0.08194, 1.498), (-1.51, -0.0222, 1.498), (-1.155, -0.1689, 1.498), (-1.009, 0.1861, 1.498), (-1.364, 0.3328, 1.498), (-1.364, -0.1689, 1.498), (-1.155, 0.3328, 1.498), (-1.51, 0.1861, 1.498), (-1.009, -0.0222, 1.498), (-1.405, -0.06945, -1.152), (-1.114, -0.06945, -1.152), (-1.405, 0.2333, -1.152), (-1.114, 0.2333, -1.152), (-1.26, -0.1313, -1.152), (-1.26, 0.2952, -1.152), (-1.464, 0.08194, -1.152), (-1.055, 0.08194, -1.152), (-1.438, 0.004882, -1.152), (-1.185, -0.1037, -1.152), (-1.081, 0.159, -1.152), (-1.334, 0.2675, -1.152), (-1.334, -0.1037, -1.152), (-1.185, 0.2675, -1.152), (-1.438, 0.159, -1.152), (-1.081, 0.004882, -1.152), (-1.51, -0.1795, -1.242), (-1.009, -0.1795, -1.242), (-1.51, 0.3434, -1.242), (-1.009, 0.3434, -1.242), (-1.26, -0.2863, -1.242), (-1.26, 0.4502, -1.242), (-1.612, 0.08194, -1.242), (-0.9066, 0.08194, -1.242), (-1.568, -0.05114, -1.242), (-1.132, -0.2386, -1.242), (-0.9515, 0.215, -1.242), (-1.387, 0.4025, -1.242), (-1.387, -0.2386, -1.242), (-1.132, 0.4025, -1.242), (-1.568, 0.215, -1.242), (-0.9515, -0.05114, -1.242)], [], [(56, 22, 3, 19), (55, 20, 5, 23), (54, 27, 8, 26), (53, 28, 7, 25), (36, 16, 64, 74), (29, 9, 57, 66), (12, 34, 71, 60), (35, 15, 63, 73), (52, 37, 15, 35), (51, 39, 14, 34), (50, 38, 11, 32), (49, 41, 10, 30), (48, 43, 16, 36), (47, 42, 13, 33), (46, 40, 12, 31), (45, 44, 9, 29), (37, 45, 29, 15), (6, 17, 45, 37), (17, 0, 44, 45), (43, 46, 31, 16), (7, 19, 46, 43), (19, 3, 40, 46), (44, 47, 33, 9), (0, 21, 47, 44), (21, 4, 42, 47), (41, 48, 36, 10), (1, 25, 48, 41), (25, 7, 43, 48), (42, 49, 30, 13), (4, 18, 49, 42), (18, 1, 41, 49), (39, 50, 32, 14), (5, 20, 50, 39), (20, 2, 38, 50), (40, 51, 34, 12), (3, 22, 51, 40), (22, 5, 39, 51), (38, 52, 35, 11), (2, 24, 52, 38), (24, 6, 37, 52), (9, 33, 70, 57), (14, 32, 69, 62), (34, 14, 62, 71), (16, 31, 68, 64), (33, 13, 61, 70), (13, 30, 67, 61), (32, 11, 59, 69), (10, 36, 74, 58), (15, 29, 66, 63), (31, 12, 60, 68), (11, 35, 73, 59), (30, 10, 58, 67), (18, 53, 25, 1), (4, 26, 53, 18), (26, 8, 28, 53), (21, 54, 26, 4), (0, 17, 54, 21), (17, 6, 27, 54), (27, 55, 23, 8), (6, 24, 55, 27), (24, 2, 20, 55), (28, 56, 19, 7), (8, 23, 56, 28), (23, 5, 22, 56), (81, 68, 60, 71), (80, 72, 62, 69), (79, 75, 65, 76), (78, 74, 64, 77), (75, 78, 77, 65), (61, 67, 78, 75), (67, 58, 74, 78), (66, 79, 76, 63), (57, 70, 79, 66), (70, 61, 75, 79), (73, 80, 69, 59), (63, 76, 80, 73), (76, 65, 72, 80), (72, 81, 71, 62), (65, 77, 81, 72), (77, 64, 68, 81), (61, 70, 94, 86), (73, 59, 84, 96), (66, 63, 88, 90), (62, 71, 95, 87), (74, 58, 83, 97), (67, 61, 86, 91), (68, 64, 89, 92), (63, 73, 96, 88), (57, 66, 90, 82), (69, 62, 87, 93), (64, 74, 97, 89), (58, 67, 91, 83), (70, 57, 82, 94), (60, 68, 92, 85), (71, 60, 85, 95), (59, 69, 93, 84), (83, 91, 107, 99), (91, 86, 102, 107), (85, 92, 108, 101), (92, 89, 105, 108), (84, 93, 109, 100), (93, 87, 103, 109), (86, 94, 110, 102), (94, 82, 98, 110), (87, 95, 111, 103), (95, 85, 101, 111), (88, 96, 112, 104), (96, 84, 100, 112), (89, 97, 113, 105), (82, 90, 106, 98), (97, 83, 99, 113), (90, 88, 104, 106), (104, 112, 128, 120), (112, 100, 116, 128), (105, 113, 129, 121), (98, 106, 122, 114), (113, 99, 115, 129), (106, 104, 120, 122), (99, 107, 123, 115), (107, 102, 118, 123), (101, 108, 124, 117), (108, 105, 121, 124), (100, 109, 125, 116), (109, 103, 119, 125), (102, 110, 126, 118), (110, 98, 114, 126), (103, 111, 127, 119), (111, 101, 117, 127), (6, 17, 138, 136), (1, 25, 145, 131), (4, 18, 139, 134), (24, 6, 136, 144), (17, 0, 130, 138), (7, 19, 140, 137), (7, 25, 145, 137), (18, 1, 131, 139), (20, 5, 135, 141), (3, 19, 140, 133), (0, 21, 142, 130), (20, 2, 132, 141), (22, 3, 133, 143), (21, 4, 134, 142), (22, 5, 135, 143), (2, 24, 144, 132), (134, 139, 155, 150), (133, 140, 156, 149), (137, 140, 156, 153), (141, 132, 148, 157), (141, 135, 151, 157), (142, 134, 150, 158), (130, 142, 158, 146), (143, 135, 151, 159), (143, 133, 149, 159), (144, 136, 152, 160), (132, 144, 160, 148), (137, 145, 161, 153), (138, 130, 146, 154), (131, 145, 161, 147), (136, 138, 154, 152), (139, 131, 147, 155)])
me_plane_012.materials.append(mat_material_014)
me_plane_012.use_remesh_preserve_volume = False
me_plane_012.use_remesh_preserve_attributes = False
me_plane_012.use_mirror_vertex_groups = False
me_plane_012.update()
me_plane_014 = bpy.data.meshes.new('Plane.014')
me_plane_014.from_pydata([(-1.405, -0.06945, -1.07), (-1.114, -0.06945, -1.07), (-1.405, 0.2333, -1.07), (-1.114, 0.2333, -1.07), (-1.26, -0.1313, -1.07), (-1.26, 0.2952, -1.07), (-1.464, 0.08194, -1.07), (-1.055, 0.08194, -1.07), (-1.26, 0.08194, -1.07), (-1.405, -0.06945, 1.236), (-1.114, -0.06945, 1.236), (-1.405, 0.2333, 1.236), (-1.114, 0.2333, 1.236), (-1.26, -0.1313, 1.236), (-1.26, 0.2952, 1.236), (-1.464, 0.08194, 1.236), (-1.055, 0.08194, 1.236), (-1.422, 0.01433, -1.07), (-1.192, -0.08088, -1.07), (-1.097, 0.1496, -1.07), (-1.327, 0.2448, -1.07), (-1.327, -0.08088, -1.07), (-1.192, 0.2448, -1.07), (-1.26, 0.1772, -1.07), (-1.422, 0.1496, -1.07), (-1.097, 0.01433, -1.07), (-1.26, -0.01328, -1.07), (-1.355, 0.08194, -1.07), (-1.164, 0.08194, -1.07), (-1.422, 0.01433, 1.236), (-1.192, -0.08088, 1.236), (-1.097, 0.1496, 1.236), (-1.327, 0.2448, 1.236), (-1.327, -0.08088, 1.236), (-1.192, 0.2448, 1.236), (-1.422, 0.1496, 1.236), (-1.097, 0.01433, 1.236), (-1.464, 0.08194, 0.08321), (-1.405, 0.2333, 0.08321), (-1.26, 0.2952, 0.08321), (-1.114, 0.2333, 0.08321), (-1.114, -0.06945, 0.08321), (-1.26, -0.1313, 0.08321), (-1.055, 0.08194, 0.08321), (-1.405, -0.06945, 0.08321), (-1.422, 0.01433, 0.08321), (-1.097, 0.1496, 0.08321), (-1.327, -0.08088, 0.08321), (-1.097, 0.01433, 0.08321), (-1.192, -0.08088, 0.08321), (-1.327, 0.2448, 0.08321), (-1.192, 0.2448, 0.08321), (-1.422, 0.1496, 0.08321), (-1.178, 0.0005297, -1.07), (-1.341, 0.0005297, -1.07), (-1.341, 0.1634, -1.07), (-1.178, 0.1634, -1.07), (-1.382, -0.04544, 1.326), (-1.137, -0.04544, 1.326), (-1.382, 0.2093, 1.326), (-1.137, 0.2093, 1.326), (-1.26, -0.09746, 1.326), (-1.26, 0.2614, 1.326), (-1.431, 0.08194, 1.326), (-1.088, 0.08194, 1.326), (-1.26, 0.08194, 1.326), (-1.422, 0.01433, 1.326), (-1.192, -0.08088, 1.326), (-1.097, 0.1496, 1.326), (-1.327, 0.2448, 1.326), (-1.327, -0.08088, 1.326), (-1.192, 0.2448, 1.326), (-1.26, 0.1772, 1.326), (-1.422, 0.1496, 1.326), (-1.097, 0.01433, 1.326), (-1.26, -0.01328, 1.326), (-1.355, 0.08194, 1.326), (-1.164, 0.08194, 1.326), (-1.178, 0.0005297, 1.326), (-1.341, 0.0005297, 1.326), (-1.341, 0.1634, 1.326), (-1.178, 0.1634, 1.326), (-1.453, -0.1203, 1.415), (-1.066, -0.1203, 1.415), (-1.453, 0.2842, 1.415), (-1.066, 0.2842, 1.415), (-1.26, -0.2029, 1.415), (-1.26, 0.3668, 1.415), (-1.533, 0.08194, 1.415), (-0.9865, 0.08194, 1.415), (-1.518, -0.02541, 1.415), (-1.152, -0.1766, 1.415), (-1.001, 0.1893, 1.415), (-1.367, 0.3405, 1.415), (-1.367, -0.1766, 1.415), (-1.152, 0.3405, 1.415), (-1.518, 0.1893, 1.415), (-1.001, -0.02541, 1.415), (-1.425, -0.09117, 1.446), (-1.094, -0.09117, 1.446), (-1.425, 0.2551, 1.446), (-1.094, 0.2551, 1.446), (-1.26, -0.1619, 1.446), (-1.26, 0.3257, 1.446), (-1.493, 0.08194, 1.446), (-1.026, 0.08194, 1.446), (-1.481, -0.009933, 1.446), (-1.168, -0.1393, 1.446), (-1.038, 0.1738, 1.446), (-1.351, 0.3032, 1.446), (-1.351, -0.1393, 1.446), (-1.168, 0.3032, 1.446), (-1.481, 0.1738, 1.446), (-1.038, -0.009933, 1.446), (-1.448, -0.1143, 1.498), (-1.071, -0.1143, 1.498), (-1.448, 0.2782, 1.498), (-1.071, 0.2782, 1.498), (-1.26, -0.1944, 1.498), (-1.26, 0.3583, 1.498), (-1.524, 0.08194, 1.498), (-0.9947, 0.08194, 1.498), (-1.51, -0.0222, 1.498), (-1.155, -0.1689, 1.498), (-1.009, 0.1861, 1.498), (-1.364, 0.3328, 1.498), (-1.364, -0.1689, 1.498), (-1.155, 0.3328, 1.498), (-1.51, 0.1861, 1.498), (-1.009, -0.0222, 1.498), (-1.405, -0.06945, -1.152), (-1.114, -0.06945, -1.152), (-1.405, 0.2333, -1.152), (-1.114, 0.2333, -1.152), (-1.26, -0.1313, -1.152), (-1.26, 0.2952, -1.152), (-1.464, 0.08194, -1.152), (-1.055, 0.08194, -1.152), (-1.438, 0.004882, -1.152), (-1.185, -0.1037, -1.152), (-1.081, 0.159, -1.152), (-1.334, 0.2675, -1.152), (-1.334, -0.1037, -1.152), (-1.185, 0.2675, -1.152), (-1.438, 0.159, -1.152), (-1.081, 0.004882, -1.152), (-1.51, -0.1795, -1.242), (-1.009, -0.1795, -1.242), (-1.51, 0.3434, -1.242), (-1.009, 0.3434, -1.242), (-1.26, -0.2863, -1.242), (-1.26, 0.4502, -1.242), (-1.612, 0.08194, -1.242), (-0.9066, 0.08194, -1.242), (-1.568, -0.05114, -1.242), (-1.132, -0.2386, -1.242), (-0.9515, 0.215, -1.242), (-1.387, 0.4025, -1.242), (-1.387, -0.2386, -1.242), (-1.132, 0.4025, -1.242), (-1.568, 0.215, -1.242), (-0.9515, -0.05114, -1.242)], [], [(56, 22, 3, 19), (55, 20, 5, 23), (54, 27, 8, 26), (53, 28, 7, 25), (36, 16, 64, 74), (29, 9, 57, 66), (12, 34, 71, 60), (35, 15, 63, 73), (52, 37, 15, 35), (51, 39, 14, 34), (50, 38, 11, 32), (49, 41, 10, 30), (48, 43, 16, 36), (47, 42, 13, 33), (46, 40, 12, 31), (45, 44, 9, 29), (37, 45, 29, 15), (6, 17, 45, 37), (17, 0, 44, 45), (43, 46, 31, 16), (7, 19, 46, 43), (19, 3, 40, 46), (44, 47, 33, 9), (0, 21, 47, 44), (21, 4, 42, 47), (41, 48, 36, 10), (1, 25, 48, 41), (25, 7, 43, 48), (42, 49, 30, 13), (4, 18, 49, 42), (18, 1, 41, 49), (39, 50, 32, 14), (5, 20, 50, 39), (20, 2, 38, 50), (40, 51, 34, 12), (3, 22, 51, 40), (22, 5, 39, 51), (38, 52, 35, 11), (2, 24, 52, 38), (24, 6, 37, 52), (9, 33, 70, 57), (14, 32, 69, 62), (34, 14, 62, 71), (16, 31, 68, 64), (33, 13, 61, 70), (13, 30, 67, 61), (32, 11, 59, 69), (10, 36, 74, 58), (15, 29, 66, 63), (31, 12, 60, 68), (11, 35, 73, 59), (30, 10, 58, 67), (18, 53, 25, 1), (4, 26, 53, 18), (26, 8, 28, 53), (21, 54, 26, 4), (0, 17, 54, 21), (17, 6, 27, 54), (27, 55, 23, 8), (6, 24, 55, 27), (24, 2, 20, 55), (28, 56, 19, 7), (8, 23, 56, 28), (23, 5, 22, 56), (81, 68, 60, 71), (80, 72, 62, 69), (79, 75, 65, 76), (78, 74, 64, 77), (75, 78, 77, 65), (61, 67, 78, 75), (67, 58, 74, 78), (66, 79, 76, 63), (57, 70, 79, 66), (70, 61, 75, 79), (73, 80, 69, 59), (63, 76, 80, 73), (76, 65, 72, 80), (72, 81, 71, 62), (65, 77, 81, 72), (77, 64, 68, 81), (61, 70, 94, 86), (73, 59, 84, 96), (66, 63, 88, 90), (62, 71, 95, 87), (74, 58, 83, 97), (67, 61, 86, 91), (68, 64, 89, 92), (63, 73, 96, 88), (57, 66, 90, 82), (69, 62, 87, 93), (64, 74, 97, 89), (58, 67, 91, 83), (70, 57, 82, 94), (60, 68, 92, 85), (71, 60, 85, 95), (59, 69, 93, 84), (83, 91, 107, 99), (91, 86, 102, 107), (85, 92, 108, 101), (92, 89, 105, 108), (84, 93, 109, 100), (93, 87, 103, 109), (86, 94, 110, 102), (94, 82, 98, 110), (87, 95, 111, 103), (95, 85, 101, 111), (88, 96, 112, 104), (96, 84, 100, 112), (89, 97, 113, 105), (82, 90, 106, 98), (97, 83, 99, 113), (90, 88, 104, 106), (104, 112, 128, 120), (112, 100, 116, 128), (105, 113, 129, 121), (98, 106, 122, 114), (113, 99, 115, 129), (106, 104, 120, 122), (99, 107, 123, 115), (107, 102, 118, 123), (101, 108, 124, 117), (108, 105, 121, 124), (100, 109, 125, 116), (109, 103, 119, 125), (102, 110, 126, 118), (110, 98, 114, 126), (103, 111, 127, 119), (111, 101, 117, 127), (6, 17, 138, 136), (1, 25, 145, 131), (4, 18, 139, 134), (24, 6, 136, 144), (17, 0, 130, 138), (7, 19, 140, 137), (7, 25, 145, 137), (18, 1, 131, 139), (20, 5, 135, 141), (3, 19, 140, 133), (0, 21, 142, 130), (20, 2, 132, 141), (22, 3, 133, 143), (21, 4, 134, 142), (22, 5, 135, 143), (2, 24, 144, 132), (134, 139, 155, 150), (133, 140, 156, 149), (137, 140, 156, 153), (141, 132, 148, 157), (141, 135, 151, 157), (142, 134, 150, 158), (130, 142, 158, 146), (143, 135, 151, 159), (143, 133, 149, 159), (144, 136, 152, 160), (132, 144, 160, 148), (137, 145, 161, 153), (138, 130, 146, 154), (131, 145, 161, 147), (136, 138, 154, 152), (139, 131, 147, 155)])
me_plane_014.materials.append(mat_material_015)
me_plane_014.use_remesh_preserve_volume = False
me_plane_014.use_remesh_preserve_attributes = False
me_plane_014.use_mirror_vertex_groups = False
me_plane_014.update()
me_plane_015 = bpy.data.meshes.new('Plane.015')
me_plane_015.from_pydata([(-1.405, -0.06945, -1.07), (-1.114, -0.06945, -1.07), (-1.405, 0.2333, -1.07), (-1.114, 0.2333, -1.07), (-1.26, -0.1313, -1.07), (-1.26, 0.2952, -1.07), (-1.464, 0.08194, -1.07), (-1.055, 0.08194, -1.07), (-1.26, 0.08194, -1.07), (-1.405, -0.06945, 1.236), (-1.114, -0.06945, 1.236), (-1.405, 0.2333, 1.236), (-1.114, 0.2333, 1.236), (-1.26, -0.1313, 1.236), (-1.26, 0.2952, 1.236), (-1.464, 0.08194, 1.236), (-1.055, 0.08194, 1.236), (-1.422, 0.01433, -1.07), (-1.192, -0.08088, -1.07), (-1.097, 0.1496, -1.07), (-1.327, 0.2448, -1.07), (-1.327, -0.08088, -1.07), (-1.192, 0.2448, -1.07), (-1.26, 0.1772, -1.07), (-1.422, 0.1496, -1.07), (-1.097, 0.01433, -1.07), (-1.26, -0.01328, -1.07), (-1.355, 0.08194, -1.07), (-1.164, 0.08194, -1.07), (-1.422, 0.01433, 1.236), (-1.192, -0.08088, 1.236), (-1.097, 0.1496, 1.236), (-1.327, 0.2448, 1.236), (-1.327, -0.08088, 1.236), (-1.192, 0.2448, 1.236), (-1.422, 0.1496, 1.236), (-1.097, 0.01433, 1.236), (-1.464, 0.08194, 0.08321), (-1.405, 0.2333, 0.08321), (-1.26, 0.2952, 0.08321), (-1.114, 0.2333, 0.08321), (-1.114, -0.06945, 0.08321), (-1.26, -0.1313, 0.08321), (-1.055, 0.08194, 0.08321), (-1.405, -0.06945, 0.08321), (-1.422, 0.01433, 0.08321), (-1.097, 0.1496, 0.08321), (-1.327, -0.08088, 0.08321), (-1.097, 0.01433, 0.08321), (-1.192, -0.08088, 0.08321), (-1.327, 0.2448, 0.08321), (-1.192, 0.2448, 0.08321), (-1.422, 0.1496, 0.08321), (-1.178, 0.0005297, -1.07), (-1.341, 0.0005297, -1.07), (-1.341, 0.1634, -1.07), (-1.178, 0.1634, -1.07), (-1.382, -0.04544, 1.326), (-1.137, -0.04544, 1.326), (-1.382, 0.2093, 1.326), (-1.137, 0.2093, 1.326), (-1.26, -0.09746, 1.326), (-1.26, 0.2614, 1.326), (-1.431, 0.08194, 1.326), (-1.088, 0.08194, 1.326), (-1.26, 0.08194, 1.326), (-1.422, 0.01433, 1.326), (-1.192, -0.08088, 1.326), (-1.097, 0.1496, 1.326), (-1.327, 0.2448, 1.326), (-1.327, -0.08088, 1.326), (-1.192, 0.2448, 1.326), (-1.26, 0.1772, 1.326), (-1.422, 0.1496, 1.326), (-1.097, 0.01433, 1.326), (-1.26, -0.01328, 1.326), (-1.355, 0.08194, 1.326), (-1.164, 0.08194, 1.326), (-1.178, 0.0005297, 1.326), (-1.341, 0.0005297, 1.326), (-1.341, 0.1634, 1.326), (-1.178, 0.1634, 1.326), (-1.453, -0.1203, 1.415), (-1.066, -0.1203, 1.415), (-1.453, 0.2842, 1.415), (-1.066, 0.2842, 1.415), (-1.26, -0.2029, 1.415), (-1.26, 0.3668, 1.415), (-1.533, 0.08194, 1.415), (-0.9865, 0.08194, 1.415), (-1.518, -0.02541, 1.415), (-1.152, -0.1766, 1.415), (-1.001, 0.1893, 1.415), (-1.367, 0.3405, 1.415), (-1.367, -0.1766, 1.415), (-1.152, 0.3405, 1.415), (-1.518, 0.1893, 1.415), (-1.001, -0.02541, 1.415), (-1.425, -0.09117, 1.446), (-1.094, -0.09117, 1.446), (-1.425, 0.2551, 1.446), (-1.094, 0.2551, 1.446), (-1.26, -0.1619, 1.446), (-1.26, 0.3257, 1.446), (-1.493, 0.08194, 1.446), (-1.026, 0.08194, 1.446), (-1.481, -0.009933, 1.446), (-1.168, -0.1393, 1.446), (-1.038, 0.1738, 1.446), (-1.351, 0.3032, 1.446), (-1.351, -0.1393, 1.446), (-1.168, 0.3032, 1.446), (-1.481, 0.1738, 1.446), (-1.038, -0.009933, 1.446), (-1.448, -0.1143, 1.498), (-1.071, -0.1143, 1.498), (-1.448, 0.2782, 1.498), (-1.071, 0.2782, 1.498), (-1.26, -0.1944, 1.498), (-1.26, 0.3583, 1.498), (-1.524, 0.08194, 1.498), (-0.9947, 0.08194, 1.498), (-1.51, -0.0222, 1.498), (-1.155, -0.1689, 1.498), (-1.009, 0.1861, 1.498), (-1.364, 0.3328, 1.498), (-1.364, -0.1689, 1.498), (-1.155, 0.3328, 1.498), (-1.51, 0.1861, 1.498), (-1.009, -0.0222, 1.498), (-1.405, -0.06945, -1.152), (-1.114, -0.06945, -1.152), (-1.405, 0.2333, -1.152), (-1.114, 0.2333, -1.152), (-1.26, -0.1313, -1.152), (-1.26, 0.2952, -1.152), (-1.464, 0.08194, -1.152), (-1.055, 0.08194, -1.152), (-1.438, 0.004882, -1.152), (-1.185, -0.1037, -1.152), (-1.081, 0.159, -1.152), (-1.334, 0.2675, -1.152), (-1.334, -0.1037, -1.152), (-1.185, 0.2675, -1.152), (-1.438, 0.159, -1.152), (-1.081, 0.004882, -1.152), (-1.51, -0.1795, -1.242), (-1.009, -0.1795, -1.242), (-1.51, 0.3434, -1.242), (-1.009, 0.3434, -1.242), (-1.26, -0.2863, -1.242), (-1.26, 0.4502, -1.242), (-1.612, 0.08194, -1.242), (-0.9066, 0.08194, -1.242), (-1.568, -0.05114, -1.242), (-1.132, -0.2386, -1.242), (-0.9515, 0.215, -1.242), (-1.387, 0.4025, -1.242), (-1.387, -0.2386, -1.242), (-1.132, 0.4025, -1.242), (-1.568, 0.215, -1.242), (-0.9515, -0.05114, -1.242)], [], [(56, 22, 3, 19), (55, 20, 5, 23), (54, 27, 8, 26), (53, 28, 7, 25), (36, 16, 64, 74), (29, 9, 57, 66), (12, 34, 71, 60), (35, 15, 63, 73), (52, 37, 15, 35), (51, 39, 14, 34), (50, 38, 11, 32), (49, 41, 10, 30), (48, 43, 16, 36), (47, 42, 13, 33), (46, 40, 12, 31), (45, 44, 9, 29), (37, 45, 29, 15), (6, 17, 45, 37), (17, 0, 44, 45), (43, 46, 31, 16), (7, 19, 46, 43), (19, 3, 40, 46), (44, 47, 33, 9), (0, 21, 47, 44), (21, 4, 42, 47), (41, 48, 36, 10), (1, 25, 48, 41), (25, 7, 43, 48), (42, 49, 30, 13), (4, 18, 49, 42), (18, 1, 41, 49), (39, 50, 32, 14), (5, 20, 50, 39), (20, 2, 38, 50), (40, 51, 34, 12), (3, 22, 51, 40), (22, 5, 39, 51), (38, 52, 35, 11), (2, 24, 52, 38), (24, 6, 37, 52), (9, 33, 70, 57), (14, 32, 69, 62), (34, 14, 62, 71), (16, 31, 68, 64), (33, 13, 61, 70), (13, 30, 67, 61), (32, 11, 59, 69), (10, 36, 74, 58), (15, 29, 66, 63), (31, 12, 60, 68), (11, 35, 73, 59), (30, 10, 58, 67), (18, 53, 25, 1), (4, 26, 53, 18), (26, 8, 28, 53), (21, 54, 26, 4), (0, 17, 54, 21), (17, 6, 27, 54), (27, 55, 23, 8), (6, 24, 55, 27), (24, 2, 20, 55), (28, 56, 19, 7), (8, 23, 56, 28), (23, 5, 22, 56), (81, 68, 60, 71), (80, 72, 62, 69), (79, 75, 65, 76), (78, 74, 64, 77), (75, 78, 77, 65), (61, 67, 78, 75), (67, 58, 74, 78), (66, 79, 76, 63), (57, 70, 79, 66), (70, 61, 75, 79), (73, 80, 69, 59), (63, 76, 80, 73), (76, 65, 72, 80), (72, 81, 71, 62), (65, 77, 81, 72), (77, 64, 68, 81), (61, 70, 94, 86), (73, 59, 84, 96), (66, 63, 88, 90), (62, 71, 95, 87), (74, 58, 83, 97), (67, 61, 86, 91), (68, 64, 89, 92), (63, 73, 96, 88), (57, 66, 90, 82), (69, 62, 87, 93), (64, 74, 97, 89), (58, 67, 91, 83), (70, 57, 82, 94), (60, 68, 92, 85), (71, 60, 85, 95), (59, 69, 93, 84), (83, 91, 107, 99), (91, 86, 102, 107), (85, 92, 108, 101), (92, 89, 105, 108), (84, 93, 109, 100), (93, 87, 103, 109), (86, 94, 110, 102), (94, 82, 98, 110), (87, 95, 111, 103), (95, 85, 101, 111), (88, 96, 112, 104), (96, 84, 100, 112), (89, 97, 113, 105), (82, 90, 106, 98), (97, 83, 99, 113), (90, 88, 104, 106), (104, 112, 128, 120), (112, 100, 116, 128), (105, 113, 129, 121), (98, 106, 122, 114), (113, 99, 115, 129), (106, 104, 120, 122), (99, 107, 123, 115), (107, 102, 118, 123), (101, 108, 124, 117), (108, 105, 121, 124), (100, 109, 125, 116), (109, 103, 119, 125), (102, 110, 126, 118), (110, 98, 114, 126), (103, 111, 127, 119), (111, 101, 117, 127), (6, 17, 138, 136), (1, 25, 145, 131), (4, 18, 139, 134), (24, 6, 136, 144), (17, 0, 130, 138), (7, 19, 140, 137), (7, 25, 145, 137), (18, 1, 131, 139), (20, 5, 135, 141), (3, 19, 140, 133), (0, 21, 142, 130), (20, 2, 132, 141), (22, 3, 133, 143), (21, 4, 134, 142), (22, 5, 135, 143), (2, 24, 144, 132), (134, 139, 155, 150), (133, 140, 156, 149), (137, 140, 156, 153), (141, 132, 148, 157), (141, 135, 151, 157), (142, 134, 150, 158), (130, 142, 158, 146), (143, 135, 151, 159), (143, 133, 149, 159), (144, 136, 152, 160), (132, 144, 160, 148), (137, 145, 161, 153), (138, 130, 146, 154), (131, 145, 161, 147), (136, 138, 154, 152), (139, 131, 147, 155)])
me_plane_015.materials.append(mat_material_016)
me_plane_015.use_remesh_preserve_volume = False
me_plane_015.use_remesh_preserve_attributes = False
me_plane_015.use_mirror_vertex_groups = False
me_plane_015.update()
me_plane_016 = bpy.data.meshes.new('Plane.016')
me_plane_016.from_pydata([(-1.405, -0.06945, -1.07), (-1.114, -0.06945, -1.07), (-1.405, 0.2333, -1.07), (-1.114, 0.2333, -1.07), (-1.26, -0.1313, -1.07), (-1.26, 0.2952, -1.07), (-1.464, 0.08194, -1.07), (-1.055, 0.08194, -1.07), (-1.26, 0.08194, -1.07), (-1.405, -0.06945, 1.236), (-1.114, -0.06945, 1.236), (-1.405, 0.2333, 1.236), (-1.114, 0.2333, 1.236), (-1.26, -0.1313, 1.236), (-1.26, 0.2952, 1.236), (-1.464, 0.08194, 1.236), (-1.055, 0.08194, 1.236), (-1.422, 0.01433, -1.07), (-1.192, -0.08088, -1.07), (-1.097, 0.1496, -1.07), (-1.327, 0.2448, -1.07), (-1.327, -0.08088, -1.07), (-1.192, 0.2448, -1.07), (-1.26, 0.1772, -1.07), (-1.422, 0.1496, -1.07), (-1.097, 0.01433, -1.07), (-1.26, -0.01328, -1.07), (-1.355, 0.08194, -1.07), (-1.164, 0.08194, -1.07), (-1.422, 0.01433, 1.236), (-1.192, -0.08088, 1.236), (-1.097, 0.1496, 1.236), (-1.327, 0.2448, 1.236), (-1.327, -0.08088, 1.236), (-1.192, 0.2448, 1.236), (-1.422, 0.1496, 1.236), (-1.097, 0.01433, 1.236), (-1.464, 0.08194, 0.08321), (-1.405, 0.2333, 0.08321), (-1.26, 0.2952, 0.08321), (-1.114, 0.2333, 0.08321), (-1.114, -0.06945, 0.08321), (-1.26, -0.1313, 0.08321), (-1.055, 0.08194, 0.08321), (-1.405, -0.06945, 0.08321), (-1.422, 0.01433, 0.08321), (-1.097, 0.1496, 0.08321), (-1.327, -0.08088, 0.08321), (-1.097, 0.01433, 0.08321), (-1.192, -0.08088, 0.08321), (-1.327, 0.2448, 0.08321), (-1.192, 0.2448, 0.08321), (-1.422, 0.1496, 0.08321), (-1.178, 0.0005297, -1.07), (-1.341, 0.0005297, -1.07), (-1.341, 0.1634, -1.07), (-1.178, 0.1634, -1.07), (-1.382, -0.04544, 1.326), (-1.137, -0.04544, 1.326), (-1.382, 0.2093, 1.326), (-1.137, 0.2093, 1.326), (-1.26, -0.09746, 1.326), (-1.26, 0.2614, 1.326), (-1.431, 0.08194, 1.326), (-1.088, 0.08194, 1.326), (-1.26, 0.08194, 1.326), (-1.422, 0.01433, 1.326), (-1.192, -0.08088, 1.326), (-1.097, 0.1496, 1.326), (-1.327, 0.2448, 1.326), (-1.327, -0.08088, 1.326), (-1.192, 0.2448, 1.326), (-1.26, 0.1772, 1.326), (-1.422, 0.1496, 1.326), (-1.097, 0.01433, 1.326), (-1.26, -0.01328, 1.326), (-1.355, 0.08194, 1.326), (-1.164, 0.08194, 1.326), (-1.178, 0.0005297, 1.326), (-1.341, 0.0005297, 1.326), (-1.341, 0.1634, 1.326), (-1.178, 0.1634, 1.326), (-1.453, -0.1203, 1.415), (-1.066, -0.1203, 1.415), (-1.453, 0.2842, 1.415), (-1.066, 0.2842, 1.415), (-1.26, -0.2029, 1.415), (-1.26, 0.3668, 1.415), (-1.533, 0.08194, 1.415), (-0.9865, 0.08194, 1.415), (-1.518, -0.02541, 1.415), (-1.152, -0.1766, 1.415), (-1.001, 0.1893, 1.415), (-1.367, 0.3405, 1.415), (-1.367, -0.1766, 1.415), (-1.152, 0.3405, 1.415), (-1.518, 0.1893, 1.415), (-1.001, -0.02541, 1.415), (-1.425, -0.09117, 1.446), (-1.094, -0.09117, 1.446), (-1.425, 0.2551, 1.446), (-1.094, 0.2551, 1.446), (-1.26, -0.1619, 1.446), (-1.26, 0.3257, 1.446), (-1.493, 0.08194, 1.446), (-1.026, 0.08194, 1.446), (-1.481, -0.009933, 1.446), (-1.168, -0.1393, 1.446), (-1.038, 0.1738, 1.446), (-1.351, 0.3032, 1.446), (-1.351, -0.1393, 1.446), (-1.168, 0.3032, 1.446), (-1.481, 0.1738, 1.446), (-1.038, -0.009933, 1.446), (-1.448, -0.1143, 1.498), (-1.071, -0.1143, 1.498), (-1.448, 0.2782, 1.498), (-1.071, 0.2782, 1.498), (-1.26, -0.1944, 1.498), (-1.26, 0.3583, 1.498), (-1.524, 0.08194, 1.498), (-0.9947, 0.08194, 1.498), (-1.51, -0.0222, 1.498), (-1.155, -0.1689, 1.498), (-1.009, 0.1861, 1.498), (-1.364, 0.3328, 1.498), (-1.364, -0.1689, 1.498), (-1.155, 0.3328, 1.498), (-1.51, 0.1861, 1.498), (-1.009, -0.0222, 1.498), (-1.405, -0.06945, -1.152), (-1.114, -0.06945, -1.152), (-1.405, 0.2333, -1.152), (-1.114, 0.2333, -1.152), (-1.26, -0.1313, -1.152), (-1.26, 0.2952, -1.152), (-1.464, 0.08194, -1.152), (-1.055, 0.08194, -1.152), (-1.438, 0.004882, -1.152), (-1.185, -0.1037, -1.152), (-1.081, 0.159, -1.152), (-1.334, 0.2675, -1.152), (-1.334, -0.1037, -1.152), (-1.185, 0.2675, -1.152), (-1.438, 0.159, -1.152), (-1.081, 0.004882, -1.152), (-1.51, -0.1795, -1.242), (-1.009, -0.1795, -1.242), (-1.51, 0.3434, -1.242), (-1.009, 0.3434, -1.242), (-1.26, -0.2863, -1.242), (-1.26, 0.4502, -1.242), (-1.612, 0.08194, -1.242), (-0.9066, 0.08194, -1.242), (-1.568, -0.05114, -1.242), (-1.132, -0.2386, -1.242), (-0.9515, 0.215, -1.242), (-1.387, 0.4025, -1.242), (-1.387, -0.2386, -1.242), (-1.132, 0.4025, -1.242), (-1.568, 0.215, -1.242), (-0.9515, -0.05114, -1.242)], [], [(56, 22, 3, 19), (55, 20, 5, 23), (54, 27, 8, 26), (53, 28, 7, 25), (36, 16, 64, 74), (29, 9, 57, 66), (12, 34, 71, 60), (35, 15, 63, 73), (52, 37, 15, 35), (51, 39, 14, 34), (50, 38, 11, 32), (49, 41, 10, 30), (48, 43, 16, 36), (47, 42, 13, 33), (46, 40, 12, 31), (45, 44, 9, 29), (37, 45, 29, 15), (6, 17, 45, 37), (17, 0, 44, 45), (43, 46, 31, 16), (7, 19, 46, 43), (19, 3, 40, 46), (44, 47, 33, 9), (0, 21, 47, 44), (21, 4, 42, 47), (41, 48, 36, 10), (1, 25, 48, 41), (25, 7, 43, 48), (42, 49, 30, 13), (4, 18, 49, 42), (18, 1, 41, 49), (39, 50, 32, 14), (5, 20, 50, 39), (20, 2, 38, 50), (40, 51, 34, 12), (3, 22, 51, 40), (22, 5, 39, 51), (38, 52, 35, 11), (2, 24, 52, 38), (24, 6, 37, 52), (9, 33, 70, 57), (14, 32, 69, 62), (34, 14, 62, 71), (16, 31, 68, 64), (33, 13, 61, 70), (13, 30, 67, 61), (32, 11, 59, 69), (10, 36, 74, 58), (15, 29, 66, 63), (31, 12, 60, 68), (11, 35, 73, 59), (30, 10, 58, 67), (18, 53, 25, 1), (4, 26, 53, 18), (26, 8, 28, 53), (21, 54, 26, 4), (0, 17, 54, 21), (17, 6, 27, 54), (27, 55, 23, 8), (6, 24, 55, 27), (24, 2, 20, 55), (28, 56, 19, 7), (8, 23, 56, 28), (23, 5, 22, 56), (81, 68, 60, 71), (80, 72, 62, 69), (79, 75, 65, 76), (78, 74, 64, 77), (75, 78, 77, 65), (61, 67, 78, 75), (67, 58, 74, 78), (66, 79, 76, 63), (57, 70, 79, 66), (70, 61, 75, 79), (73, 80, 69, 59), (63, 76, 80, 73), (76, 65, 72, 80), (72, 81, 71, 62), (65, 77, 81, 72), (77, 64, 68, 81), (61, 70, 94, 86), (73, 59, 84, 96), (66, 63, 88, 90), (62, 71, 95, 87), (74, 58, 83, 97), (67, 61, 86, 91), (68, 64, 89, 92), (63, 73, 96, 88), (57, 66, 90, 82), (69, 62, 87, 93), (64, 74, 97, 89), (58, 67, 91, 83), (70, 57, 82, 94), (60, 68, 92, 85), (71, 60, 85, 95), (59, 69, 93, 84), (83, 91, 107, 99), (91, 86, 102, 107), (85, 92, 108, 101), (92, 89, 105, 108), (84, 93, 109, 100), (93, 87, 103, 109), (86, 94, 110, 102), (94, 82, 98, 110), (87, 95, 111, 103), (95, 85, 101, 111), (88, 96, 112, 104), (96, 84, 100, 112), (89, 97, 113, 105), (82, 90, 106, 98), (97, 83, 99, 113), (90, 88, 104, 106), (104, 112, 128, 120), (112, 100, 116, 128), (105, 113, 129, 121), (98, 106, 122, 114), (113, 99, 115, 129), (106, 104, 120, 122), (99, 107, 123, 115), (107, 102, 118, 123), (101, 108, 124, 117), (108, 105, 121, 124), (100, 109, 125, 116), (109, 103, 119, 125), (102, 110, 126, 118), (110, 98, 114, 126), (103, 111, 127, 119), (111, 101, 117, 127), (6, 17, 138, 136), (1, 25, 145, 131), (4, 18, 139, 134), (24, 6, 136, 144), (17, 0, 130, 138), (7, 19, 140, 137), (7, 25, 145, 137), (18, 1, 131, 139), (20, 5, 135, 141), (3, 19, 140, 133), (0, 21, 142, 130), (20, 2, 132, 141), (22, 3, 133, 143), (21, 4, 134, 142), (22, 5, 135, 143), (2, 24, 144, 132), (134, 139, 155, 150), (133, 140, 156, 149), (137, 140, 156, 153), (141, 132, 148, 157), (141, 135, 151, 157), (142, 134, 150, 158), (130, 142, 158, 146), (143, 135, 151, 159), (143, 133, 149, 159), (144, 136, 152, 160), (132, 144, 160, 148), (137, 145, 161, 153), (138, 130, 146, 154), (131, 145, 161, 147), (136, 138, 154, 152), (139, 131, 147, 155)])
me_plane_016.materials.append(mat_material_017)
me_plane_016.use_remesh_preserve_volume = False
me_plane_016.use_remesh_preserve_attributes = False
me_plane_016.use_mirror_vertex_groups = False
me_plane_016.update()
me_plane_017 = bpy.data.meshes.new('Plane.017')
me_plane_017.from_pydata([(-1.405, -0.06945, -1.07), (-1.114, -0.06945, -1.07), (-1.405, 0.2333, -1.07), (-1.114, 0.2333, -1.07), (-1.26, -0.1313, -1.07), (-1.26, 0.2952, -1.07), (-1.464, 0.08194, -1.07), (-1.055, 0.08194, -1.07), (-1.26, 0.08194, -1.07), (-1.405, -0.06945, 1.236), (-1.114, -0.06945, 1.236), (-1.405, 0.2333, 1.236), (-1.114, 0.2333, 1.236), (-1.26, -0.1313, 1.236), (-1.26, 0.2952, 1.236), (-1.464, 0.08194, 1.236), (-1.055, 0.08194, 1.236), (-1.422, 0.01433, -1.07), (-1.192, -0.08088, -1.07), (-1.097, 0.1496, -1.07), (-1.327, 0.2448, -1.07), (-1.327, -0.08088, -1.07), (-1.192, 0.2448, -1.07), (-1.26, 0.1772, -1.07), (-1.422, 0.1496, -1.07), (-1.097, 0.01433, -1.07), (-1.26, -0.01328, -1.07), (-1.355, 0.08194, -1.07), (-1.164, 0.08194, -1.07), (-1.422, 0.01433, 1.236), (-1.192, -0.08088, 1.236), (-1.097, 0.1496, 1.236), (-1.327, 0.2448, 1.236), (-1.327, -0.08088, 1.236), (-1.192, 0.2448, 1.236), (-1.422, 0.1496, 1.236), (-1.097, 0.01433, 1.236), (-1.464, 0.08194, 0.08321), (-1.405, 0.2333, 0.08321), (-1.26, 0.2952, 0.08321), (-1.114, 0.2333, 0.08321), (-1.114, -0.06945, 0.08321), (-1.26, -0.1313, 0.08321), (-1.055, 0.08194, 0.08321), (-1.405, -0.06945, 0.08321), (-1.422, 0.01433, 0.08321), (-1.097, 0.1496, 0.08321), (-1.327, -0.08088, 0.08321), (-1.097, 0.01433, 0.08321), (-1.192, -0.08088, 0.08321), (-1.327, 0.2448, 0.08321), (-1.192, 0.2448, 0.08321), (-1.422, 0.1496, 0.08321), (-1.178, 0.0005297, -1.07), (-1.341, 0.0005297, -1.07), (-1.341, 0.1634, -1.07), (-1.178, 0.1634, -1.07), (-1.382, -0.04544, 1.326), (-1.137, -0.04544, 1.326), (-1.382, 0.2093, 1.326), (-1.137, 0.2093, 1.326), (-1.26, -0.09746, 1.326), (-1.26, 0.2614, 1.326), (-1.431, 0.08194, 1.326), (-1.088, 0.08194, 1.326), (-1.26, 0.08194, 1.326), (-1.422, 0.01433, 1.326), (-1.192, -0.08088, 1.326), (-1.097, 0.1496, 1.326), (-1.327, 0.2448, 1.326), (-1.327, -0.08088, 1.326), (-1.192, 0.2448, 1.326), (-1.26, 0.1772, 1.326), (-1.422, 0.1496, 1.326), (-1.097, 0.01433, 1.326), (-1.26, -0.01328, 1.326), (-1.355, 0.08194, 1.326), (-1.164, 0.08194, 1.326), (-1.178, 0.0005297, 1.326), (-1.341, 0.0005297, 1.326), (-1.341, 0.1634, 1.326), (-1.178, 0.1634, 1.326), (-1.453, -0.1203, 1.415), (-1.066, -0.1203, 1.415), (-1.453, 0.2842, 1.415), (-1.066, 0.2842, 1.415), (-1.26, -0.2029, 1.415), (-1.26, 0.3668, 1.415), (-1.533, 0.08194, 1.415), (-0.9865, 0.08194, 1.415), (-1.518, -0.02541, 1.415), (-1.152, -0.1766, 1.415), (-1.001, 0.1893, 1.415), (-1.367, 0.3405, 1.415), (-1.367, -0.1766, 1.415), (-1.152, 0.3405, 1.415), (-1.518, 0.1893, 1.415), (-1.001, -0.02541, 1.415), (-1.425, -0.09117, 1.446), (-1.094, -0.09117, 1.446), (-1.425, 0.2551, 1.446), (-1.094, 0.2551, 1.446), (-1.26, -0.1619, 1.446), (-1.26, 0.3257, 1.446), (-1.493, 0.08194, 1.446), (-1.026, 0.08194, 1.446), (-1.481, -0.009933, 1.446), (-1.168, -0.1393, 1.446), (-1.038, 0.1738, 1.446), (-1.351, 0.3032, 1.446), (-1.351, -0.1393, 1.446), (-1.168, 0.3032, 1.446), (-1.481, 0.1738, 1.446), (-1.038, -0.009933, 1.446), (-1.448, -0.1143, 1.498), (-1.071, -0.1143, 1.498), (-1.448, 0.2782, 1.498), (-1.071, 0.2782, 1.498), (-1.26, -0.1944, 1.498), (-1.26, 0.3583, 1.498), (-1.524, 0.08194, 1.498), (-0.9947, 0.08194, 1.498), (-1.51, -0.0222, 1.498), (-1.155, -0.1689, 1.498), (-1.009, 0.1861, 1.498), (-1.364, 0.3328, 1.498), (-1.364, -0.1689, 1.498), (-1.155, 0.3328, 1.498), (-1.51, 0.1861, 1.498), (-1.009, -0.0222, 1.498), (-1.405, -0.06945, -1.152), (-1.114, -0.06945, -1.152), (-1.405, 0.2333, -1.152), (-1.114, 0.2333, -1.152), (-1.26, -0.1313, -1.152), (-1.26, 0.2952, -1.152), (-1.464, 0.08194, -1.152), (-1.055, 0.08194, -1.152), (-1.438, 0.004882, -1.152), (-1.185, -0.1037, -1.152), (-1.081, 0.159, -1.152), (-1.334, 0.2675, -1.152), (-1.334, -0.1037, -1.152), (-1.185, 0.2675, -1.152), (-1.438, 0.159, -1.152), (-1.081, 0.004882, -1.152), (-1.51, -0.1795, -1.242), (-1.009, -0.1795, -1.242), (-1.51, 0.3434, -1.242), (-1.009, 0.3434, -1.242), (-1.26, -0.2863, -1.242), (-1.26, 0.4502, -1.242), (-1.612, 0.08194, -1.242), (-0.9066, 0.08194, -1.242), (-1.568, -0.05114, -1.242), (-1.132, -0.2386, -1.242), (-0.9515, 0.215, -1.242), (-1.387, 0.4025, -1.242), (-1.387, -0.2386, -1.242), (-1.132, 0.4025, -1.242), (-1.568, 0.215, -1.242), (-0.9515, -0.05114, -1.242)], [], [(56, 22, 3, 19), (55, 20, 5, 23), (54, 27, 8, 26), (53, 28, 7, 25), (36, 16, 64, 74), (29, 9, 57, 66), (12, 34, 71, 60), (35, 15, 63, 73), (52, 37, 15, 35), (51, 39, 14, 34), (50, 38, 11, 32), (49, 41, 10, 30), (48, 43, 16, 36), (47, 42, 13, 33), (46, 40, 12, 31), (45, 44, 9, 29), (37, 45, 29, 15), (6, 17, 45, 37), (17, 0, 44, 45), (43, 46, 31, 16), (7, 19, 46, 43), (19, 3, 40, 46), (44, 47, 33, 9), (0, 21, 47, 44), (21, 4, 42, 47), (41, 48, 36, 10), (1, 25, 48, 41), (25, 7, 43, 48), (42, 49, 30, 13), (4, 18, 49, 42), (18, 1, 41, 49), (39, 50, 32, 14), (5, 20, 50, 39), (20, 2, 38, 50), (40, 51, 34, 12), (3, 22, 51, 40), (22, 5, 39, 51), (38, 52, 35, 11), (2, 24, 52, 38), (24, 6, 37, 52), (9, 33, 70, 57), (14, 32, 69, 62), (34, 14, 62, 71), (16, 31, 68, 64), (33, 13, 61, 70), (13, 30, 67, 61), (32, 11, 59, 69), (10, 36, 74, 58), (15, 29, 66, 63), (31, 12, 60, 68), (11, 35, 73, 59), (30, 10, 58, 67), (18, 53, 25, 1), (4, 26, 53, 18), (26, 8, 28, 53), (21, 54, 26, 4), (0, 17, 54, 21), (17, 6, 27, 54), (27, 55, 23, 8), (6, 24, 55, 27), (24, 2, 20, 55), (28, 56, 19, 7), (8, 23, 56, 28), (23, 5, 22, 56), (81, 68, 60, 71), (80, 72, 62, 69), (79, 75, 65, 76), (78, 74, 64, 77), (75, 78, 77, 65), (61, 67, 78, 75), (67, 58, 74, 78), (66, 79, 76, 63), (57, 70, 79, 66), (70, 61, 75, 79), (73, 80, 69, 59), (63, 76, 80, 73), (76, 65, 72, 80), (72, 81, 71, 62), (65, 77, 81, 72), (77, 64, 68, 81), (61, 70, 94, 86), (73, 59, 84, 96), (66, 63, 88, 90), (62, 71, 95, 87), (74, 58, 83, 97), (67, 61, 86, 91), (68, 64, 89, 92), (63, 73, 96, 88), (57, 66, 90, 82), (69, 62, 87, 93), (64, 74, 97, 89), (58, 67, 91, 83), (70, 57, 82, 94), (60, 68, 92, 85), (71, 60, 85, 95), (59, 69, 93, 84), (83, 91, 107, 99), (91, 86, 102, 107), (85, 92, 108, 101), (92, 89, 105, 108), (84, 93, 109, 100), (93, 87, 103, 109), (86, 94, 110, 102), (94, 82, 98, 110), (87, 95, 111, 103), (95, 85, 101, 111), (88, 96, 112, 104), (96, 84, 100, 112), (89, 97, 113, 105), (82, 90, 106, 98), (97, 83, 99, 113), (90, 88, 104, 106), (104, 112, 128, 120), (112, 100, 116, 128), (105, 113, 129, 121), (98, 106, 122, 114), (113, 99, 115, 129), (106, 104, 120, 122), (99, 107, 123, 115), (107, 102, 118, 123), (101, 108, 124, 117), (108, 105, 121, 124), (100, 109, 125, 116), (109, 103, 119, 125), (102, 110, 126, 118), (110, 98, 114, 126), (103, 111, 127, 119), (111, 101, 117, 127), (6, 17, 138, 136), (1, 25, 145, 131), (4, 18, 139, 134), (24, 6, 136, 144), (17, 0, 130, 138), (7, 19, 140, 137), (7, 25, 145, 137), (18, 1, 131, 139), (20, 5, 135, 141), (3, 19, 140, 133), (0, 21, 142, 130), (20, 2, 132, 141), (22, 3, 133, 143), (21, 4, 134, 142), (22, 5, 135, 143), (2, 24, 144, 132), (134, 139, 155, 150), (133, 140, 156, 149), (137, 140, 156, 153), (141, 132, 148, 157), (141, 135, 151, 157), (142, 134, 150, 158), (130, 142, 158, 146), (143, 135, 151, 159), (143, 133, 149, 159), (144, 136, 152, 160), (132, 144, 160, 148), (137, 145, 161, 153), (138, 130, 146, 154), (131, 145, 161, 147), (136, 138, 154, 152), (139, 131, 147, 155)])
me_plane_017.materials.append(mat_material_018)
me_plane_017.use_remesh_preserve_volume = False
me_plane_017.use_remesh_preserve_attributes = False
me_plane_017.use_mirror_vertex_groups = False
me_plane_017.update()
me_plane_018 = bpy.data.meshes.new('Plane.018')
me_plane_018.from_pydata([(-1.405, -0.06945, -1.07), (-1.114, -0.06945, -1.07), (-1.405, 0.2333, -1.07), (-1.114, 0.2333, -1.07), (-1.26, -0.1313, -1.07), (-1.26, 0.2952, -1.07), (-1.464, 0.08194, -1.07), (-1.055, 0.08194, -1.07), (-1.26, 0.08194, -1.07), (-1.405, -0.06945, 1.236), (-1.114, -0.06945, 1.236), (-1.405, 0.2333, 1.236), (-1.114, 0.2333, 1.236), (-1.26, -0.1313, 1.236), (-1.26, 0.2952, 1.236), (-1.464, 0.08194, 1.236), (-1.055, 0.08194, 1.236), (-1.422, 0.01433, -1.07), (-1.192, -0.08088, -1.07), (-1.097, 0.1496, -1.07), (-1.327, 0.2448, -1.07), (-1.327, -0.08088, -1.07), (-1.192, 0.2448, -1.07), (-1.26, 0.1772, -1.07), (-1.422, 0.1496, -1.07), (-1.097, 0.01433, -1.07), (-1.26, -0.01328, -1.07), (-1.355, 0.08194, -1.07), (-1.164, 0.08194, -1.07), (-1.422, 0.01433, 1.236), (-1.192, -0.08088, 1.236), (-1.097, 0.1496, 1.236), (-1.327, 0.2448, 1.236), (-1.327, -0.08088, 1.236), (-1.192, 0.2448, 1.236), (-1.422, 0.1496, 1.236), (-1.097, 0.01433, 1.236), (-1.464, 0.08194, 0.08321), (-1.405, 0.2333, 0.08321), (-1.26, 0.2952, 0.08321), (-1.114, 0.2333, 0.08321), (-1.114, -0.06945, 0.08321), (-1.26, -0.1313, 0.08321), (-1.055, 0.08194, 0.08321), (-1.405, -0.06945, 0.08321), (-1.422, 0.01433, 0.08321), (-1.097, 0.1496, 0.08321), (-1.327, -0.08088, 0.08321), (-1.097, 0.01433, 0.08321), (-1.192, -0.08088, 0.08321), (-1.327, 0.2448, 0.08321), (-1.192, 0.2448, 0.08321), (-1.422, 0.1496, 0.08321), (-1.178, 0.0005297, -1.07), (-1.341, 0.0005297, -1.07), (-1.341, 0.1634, -1.07), (-1.178, 0.1634, -1.07), (-1.382, -0.04544, 1.326), (-1.137, -0.04544, 1.326), (-1.382, 0.2093, 1.326), (-1.137, 0.2093, 1.326), (-1.26, -0.09746, 1.326), (-1.26, 0.2614, 1.326), (-1.431, 0.08194, 1.326), (-1.088, 0.08194, 1.326), (-1.26, 0.08194, 1.326), (-1.422, 0.01433, 1.326), (-1.192, -0.08088, 1.326), (-1.097, 0.1496, 1.326), (-1.327, 0.2448, 1.326), (-1.327, -0.08088, 1.326), (-1.192, 0.2448, 1.326), (-1.26, 0.1772, 1.326), (-1.422, 0.1496, 1.326), (-1.097, 0.01433, 1.326), (-1.26, -0.01328, 1.326), (-1.355, 0.08194, 1.326), (-1.164, 0.08194, 1.326), (-1.178, 0.0005297, 1.326), (-1.341, 0.0005297, 1.326), (-1.341, 0.1634, 1.326), (-1.178, 0.1634, 1.326), (-1.453, -0.1203, 1.415), (-1.066, -0.1203, 1.415), (-1.453, 0.2842, 1.415), (-1.066, 0.2842, 1.415), (-1.26, -0.2029, 1.415), (-1.26, 0.3668, 1.415), (-1.533, 0.08194, 1.415), (-0.9865, 0.08194, 1.415), (-1.518, -0.02541, 1.415), (-1.152, -0.1766, 1.415), (-1.001, 0.1893, 1.415), (-1.367, 0.3405, 1.415), (-1.367, -0.1766, 1.415), (-1.152, 0.3405, 1.415), (-1.518, 0.1893, 1.415), (-1.001, -0.02541, 1.415), (-1.425, -0.09117, 1.446), (-1.094, -0.09117, 1.446), (-1.425, 0.2551, 1.446), (-1.094, 0.2551, 1.446), (-1.26, -0.1619, 1.446), (-1.26, 0.3257, 1.446), (-1.493, 0.08194, 1.446), (-1.026, 0.08194, 1.446), (-1.481, -0.009933, 1.446), (-1.168, -0.1393, 1.446), (-1.038, 0.1738, 1.446), (-1.351, 0.3032, 1.446), (-1.351, -0.1393, 1.446), (-1.168, 0.3032, 1.446), (-1.481, 0.1738, 1.446), (-1.038, -0.009933, 1.446), (-1.448, -0.1143, 1.498), (-1.071, -0.1143, 1.498), (-1.448, 0.2782, 1.498), (-1.071, 0.2782, 1.498), (-1.26, -0.1944, 1.498), (-1.26, 0.3583, 1.498), (-1.524, 0.08194, 1.498), (-0.9947, 0.08194, 1.498), (-1.51, -0.0222, 1.498), (-1.155, -0.1689, 1.498), (-1.009, 0.1861, 1.498), (-1.364, 0.3328, 1.498), (-1.364, -0.1689, 1.498), (-1.155, 0.3328, 1.498), (-1.51, 0.1861, 1.498), (-1.009, -0.0222, 1.498), (-1.405, -0.06945, -1.152), (-1.114, -0.06945, -1.152), (-1.405, 0.2333, -1.152), (-1.114, 0.2333, -1.152), (-1.26, -0.1313, -1.152), (-1.26, 0.2952, -1.152), (-1.464, 0.08194, -1.152), (-1.055, 0.08194, -1.152), (-1.438, 0.004882, -1.152), (-1.185, -0.1037, -1.152), (-1.081, 0.159, -1.152), (-1.334, 0.2675, -1.152), (-1.334, -0.1037, -1.152), (-1.185, 0.2675, -1.152), (-1.438, 0.159, -1.152), (-1.081, 0.004882, -1.152), (-1.51, -0.1795, -1.242), (-1.009, -0.1795, -1.242), (-1.51, 0.3434, -1.242), (-1.009, 0.3434, -1.242), (-1.26, -0.2863, -1.242), (-1.26, 0.4502, -1.242), (-1.612, 0.08194, -1.242), (-0.9066, 0.08194, -1.242), (-1.568, -0.05114, -1.242), (-1.132, -0.2386, -1.242), (-0.9515, 0.215, -1.242), (-1.387, 0.4025, -1.242), (-1.387, -0.2386, -1.242), (-1.132, 0.4025, -1.242), (-1.568, 0.215, -1.242), (-0.9515, -0.05114, -1.242)], [], [(56, 22, 3, 19), (55, 20, 5, 23), (54, 27, 8, 26), (53, 28, 7, 25), (36, 16, 64, 74), (29, 9, 57, 66), (12, 34, 71, 60), (35, 15, 63, 73), (52, 37, 15, 35), (51, 39, 14, 34), (50, 38, 11, 32), (49, 41, 10, 30), (48, 43, 16, 36), (47, 42, 13, 33), (46, 40, 12, 31), (45, 44, 9, 29), (37, 45, 29, 15), (6, 17, 45, 37), (17, 0, 44, 45), (43, 46, 31, 16), (7, 19, 46, 43), (19, 3, 40, 46), (44, 47, 33, 9), (0, 21, 47, 44), (21, 4, 42, 47), (41, 48, 36, 10), (1, 25, 48, 41), (25, 7, 43, 48), (42, 49, 30, 13), (4, 18, 49, 42), (18, 1, 41, 49), (39, 50, 32, 14), (5, 20, 50, 39), (20, 2, 38, 50), (40, 51, 34, 12), (3, 22, 51, 40), (22, 5, 39, 51), (38, 52, 35, 11), (2, 24, 52, 38), (24, 6, 37, 52), (9, 33, 70, 57), (14, 32, 69, 62), (34, 14, 62, 71), (16, 31, 68, 64), (33, 13, 61, 70), (13, 30, 67, 61), (32, 11, 59, 69), (10, 36, 74, 58), (15, 29, 66, 63), (31, 12, 60, 68), (11, 35, 73, 59), (30, 10, 58, 67), (18, 53, 25, 1), (4, 26, 53, 18), (26, 8, 28, 53), (21, 54, 26, 4), (0, 17, 54, 21), (17, 6, 27, 54), (27, 55, 23, 8), (6, 24, 55, 27), (24, 2, 20, 55), (28, 56, 19, 7), (8, 23, 56, 28), (23, 5, 22, 56), (81, 68, 60, 71), (80, 72, 62, 69), (79, 75, 65, 76), (78, 74, 64, 77), (75, 78, 77, 65), (61, 67, 78, 75), (67, 58, 74, 78), (66, 79, 76, 63), (57, 70, 79, 66), (70, 61, 75, 79), (73, 80, 69, 59), (63, 76, 80, 73), (76, 65, 72, 80), (72, 81, 71, 62), (65, 77, 81, 72), (77, 64, 68, 81), (61, 70, 94, 86), (73, 59, 84, 96), (66, 63, 88, 90), (62, 71, 95, 87), (74, 58, 83, 97), (67, 61, 86, 91), (68, 64, 89, 92), (63, 73, 96, 88), (57, 66, 90, 82), (69, 62, 87, 93), (64, 74, 97, 89), (58, 67, 91, 83), (70, 57, 82, 94), (60, 68, 92, 85), (71, 60, 85, 95), (59, 69, 93, 84), (83, 91, 107, 99), (91, 86, 102, 107), (85, 92, 108, 101), (92, 89, 105, 108), (84, 93, 109, 100), (93, 87, 103, 109), (86, 94, 110, 102), (94, 82, 98, 110), (87, 95, 111, 103), (95, 85, 101, 111), (88, 96, 112, 104), (96, 84, 100, 112), (89, 97, 113, 105), (82, 90, 106, 98), (97, 83, 99, 113), (90, 88, 104, 106), (104, 112, 128, 120), (112, 100, 116, 128), (105, 113, 129, 121), (98, 106, 122, 114), (113, 99, 115, 129), (106, 104, 120, 122), (99, 107, 123, 115), (107, 102, 118, 123), (101, 108, 124, 117), (108, 105, 121, 124), (100, 109, 125, 116), (109, 103, 119, 125), (102, 110, 126, 118), (110, 98, 114, 126), (103, 111, 127, 119), (111, 101, 117, 127), (6, 17, 138, 136), (1, 25, 145, 131), (4, 18, 139, 134), (24, 6, 136, 144), (17, 0, 130, 138), (7, 19, 140, 137), (7, 25, 145, 137), (18, 1, 131, 139), (20, 5, 135, 141), (3, 19, 140, 133), (0, 21, 142, 130), (20, 2, 132, 141), (22, 3, 133, 143), (21, 4, 134, 142), (22, 5, 135, 143), (2, 24, 144, 132), (134, 139, 155, 150), (133, 140, 156, 149), (137, 140, 156, 153), (141, 132, 148, 157), (141, 135, 151, 157), (142, 134, 150, 158), (130, 142, 158, 146), (143, 135, 151, 159), (143, 133, 149, 159), (144, 136, 152, 160), (132, 144, 160, 148), (137, 145, 161, 153), (138, 130, 146, 154), (131, 145, 161, 147), (136, 138, 154, 152), (139, 131, 147, 155)])
me_plane_018.materials.append(mat_material_019)
me_plane_018.use_remesh_preserve_volume = False
me_plane_018.use_remesh_preserve_attributes = False
me_plane_018.use_mirror_vertex_groups = False
me_plane_018.update()
me_plane_019 = bpy.data.meshes.new('Plane.019')
me_plane_019.from_pydata([(-1.405, -0.06945, -1.07), (-1.114, -0.06945, -1.07), (-1.405, 0.2333, -1.07), (-1.114, 0.2333, -1.07), (-1.26, -0.1313, -1.07), (-1.26, 0.2952, -1.07), (-1.464, 0.08194, -1.07), (-1.055, 0.08194, -1.07), (-1.26, 0.08194, -1.07), (-1.405, -0.06945, 1.236), (-1.114, -0.06945, 1.236), (-1.405, 0.2333, 1.236), (-1.114, 0.2333, 1.236), (-1.26, -0.1313, 1.236), (-1.26, 0.2952, 1.236), (-1.464, 0.08194, 1.236), (-1.055, 0.08194, 1.236), (-1.422, 0.01433, -1.07), (-1.192, -0.08088, -1.07), (-1.097, 0.1496, -1.07), (-1.327, 0.2448, -1.07), (-1.327, -0.08088, -1.07), (-1.192, 0.2448, -1.07), (-1.26, 0.1772, -1.07), (-1.422, 0.1496, -1.07), (-1.097, 0.01433, -1.07), (-1.26, -0.01328, -1.07), (-1.355, 0.08194, -1.07), (-1.164, 0.08194, -1.07), (-1.422, 0.01433, 1.236), (-1.192, -0.08088, 1.236), (-1.097, 0.1496, 1.236), (-1.327, 0.2448, 1.236), (-1.327, -0.08088, 1.236), (-1.192, 0.2448, 1.236), (-1.422, 0.1496, 1.236), (-1.097, 0.01433, 1.236), (-1.464, 0.08194, 0.08321), (-1.405, 0.2333, 0.08321), (-1.26, 0.2952, 0.08321), (-1.114, 0.2333, 0.08321), (-1.114, -0.06945, 0.08321), (-1.26, -0.1313, 0.08321), (-1.055, 0.08194, 0.08321), (-1.405, -0.06945, 0.08321), (-1.422, 0.01433, 0.08321), (-1.097, 0.1496, 0.08321), (-1.327, -0.08088, 0.08321), (-1.097, 0.01433, 0.08321), (-1.192, -0.08088, 0.08321), (-1.327, 0.2448, 0.08321), (-1.192, 0.2448, 0.08321), (-1.422, 0.1496, 0.08321), (-1.178, 0.0005297, -1.07), (-1.341, 0.0005297, -1.07), (-1.341, 0.1634, -1.07), (-1.178, 0.1634, -1.07), (-1.382, -0.04544, 1.326), (-1.137, -0.04544, 1.326), (-1.382, 0.2093, 1.326), (-1.137, 0.2093, 1.326), (-1.26, -0.09746, 1.326), (-1.26, 0.2614, 1.326), (-1.431, 0.08194, 1.326), (-1.088, 0.08194, 1.326), (-1.26, 0.08194, 1.326), (-1.422, 0.01433, 1.326), (-1.192, -0.08088, 1.326), (-1.097, 0.1496, 1.326), (-1.327, 0.2448, 1.326), (-1.327, -0.08088, 1.326), (-1.192, 0.2448, 1.326), (-1.26, 0.1772, 1.326), (-1.422, 0.1496, 1.326), (-1.097, 0.01433, 1.326), (-1.26, -0.01328, 1.326), (-1.355, 0.08194, 1.326), (-1.164, 0.08194, 1.326), (-1.178, 0.0005297, 1.326), (-1.341, 0.0005297, 1.326), (-1.341, 0.1634, 1.326), (-1.178, 0.1634, 1.326), (-1.453, -0.1203, 1.415), (-1.066, -0.1203, 1.415), (-1.453, 0.2842, 1.415), (-1.066, 0.2842, 1.415), (-1.26, -0.2029, 1.415), (-1.26, 0.3668, 1.415), (-1.533, 0.08194, 1.415), (-0.9865, 0.08194, 1.415), (-1.518, -0.02541, 1.415), (-1.152, -0.1766, 1.415), (-1.001, 0.1893, 1.415), (-1.367, 0.3405, 1.415), (-1.367, -0.1766, 1.415), (-1.152, 0.3405, 1.415), (-1.518, 0.1893, 1.415), (-1.001, -0.02541, 1.415), (-1.425, -0.09117, 1.446), (-1.094, -0.09117, 1.446), (-1.425, 0.2551, 1.446), (-1.094, 0.2551, 1.446), (-1.26, -0.1619, 1.446), (-1.26, 0.3257, 1.446), (-1.493, 0.08194, 1.446), (-1.026, 0.08194, 1.446), (-1.481, -0.009933, 1.446), (-1.168, -0.1393, 1.446), (-1.038, 0.1738, 1.446), (-1.351, 0.3032, 1.446), (-1.351, -0.1393, 1.446), (-1.168, 0.3032, 1.446), (-1.481, 0.1738, 1.446), (-1.038, -0.009933, 1.446), (-1.448, -0.1143, 1.498), (-1.071, -0.1143, 1.498), (-1.448, 0.2782, 1.498), (-1.071, 0.2782, 1.498), (-1.26, -0.1944, 1.498), (-1.26, 0.3583, 1.498), (-1.524, 0.08194, 1.498), (-0.9947, 0.08194, 1.498), (-1.51, -0.0222, 1.498), (-1.155, -0.1689, 1.498), (-1.009, 0.1861, 1.498), (-1.364, 0.3328, 1.498), (-1.364, -0.1689, 1.498), (-1.155, 0.3328, 1.498), (-1.51, 0.1861, 1.498), (-1.009, -0.0222, 1.498), (-1.405, -0.06945, -1.152), (-1.114, -0.06945, -1.152), (-1.405, 0.2333, -1.152), (-1.114, 0.2333, -1.152), (-1.26, -0.1313, -1.152), (-1.26, 0.2952, -1.152), (-1.464, 0.08194, -1.152), (-1.055, 0.08194, -1.152), (-1.438, 0.004882, -1.152), (-1.185, -0.1037, -1.152), (-1.081, 0.159, -1.152), (-1.334, 0.2675, -1.152), (-1.334, -0.1037, -1.152), (-1.185, 0.2675, -1.152), (-1.438, 0.159, -1.152), (-1.081, 0.004882, -1.152), (-1.51, -0.1795, -1.242), (-1.009, -0.1795, -1.242), (-1.51, 0.3434, -1.242), (-1.009, 0.3434, -1.242), (-1.26, -0.2863, -1.242), (-1.26, 0.4502, -1.242), (-1.612, 0.08194, -1.242), (-0.9066, 0.08194, -1.242), (-1.568, -0.05114, -1.242), (-1.132, -0.2386, -1.242), (-0.9515, 0.215, -1.242), (-1.387, 0.4025, -1.242), (-1.387, -0.2386, -1.242), (-1.132, 0.4025, -1.242), (-1.568, 0.215, -1.242), (-0.9515, -0.05114, -1.242)], [], [(56, 22, 3, 19), (55, 20, 5, 23), (54, 27, 8, 26), (53, 28, 7, 25), (36, 16, 64, 74), (29, 9, 57, 66), (12, 34, 71, 60), (35, 15, 63, 73), (52, 37, 15, 35), (51, 39, 14, 34), (50, 38, 11, 32), (49, 41, 10, 30), (48, 43, 16, 36), (47, 42, 13, 33), (46, 40, 12, 31), (45, 44, 9, 29), (37, 45, 29, 15), (6, 17, 45, 37), (17, 0, 44, 45), (43, 46, 31, 16), (7, 19, 46, 43), (19, 3, 40, 46), (44, 47, 33, 9), (0, 21, 47, 44), (21, 4, 42, 47), (41, 48, 36, 10), (1, 25, 48, 41), (25, 7, 43, 48), (42, 49, 30, 13), (4, 18, 49, 42), (18, 1, 41, 49), (39, 50, 32, 14), (5, 20, 50, 39), (20, 2, 38, 50), (40, 51, 34, 12), (3, 22, 51, 40), (22, 5, 39, 51), (38, 52, 35, 11), (2, 24, 52, 38), (24, 6, 37, 52), (9, 33, 70, 57), (14, 32, 69, 62), (34, 14, 62, 71), (16, 31, 68, 64), (33, 13, 61, 70), (13, 30, 67, 61), (32, 11, 59, 69), (10, 36, 74, 58), (15, 29, 66, 63), (31, 12, 60, 68), (11, 35, 73, 59), (30, 10, 58, 67), (18, 53, 25, 1), (4, 26, 53, 18), (26, 8, 28, 53), (21, 54, 26, 4), (0, 17, 54, 21), (17, 6, 27, 54), (27, 55, 23, 8), (6, 24, 55, 27), (24, 2, 20, 55), (28, 56, 19, 7), (8, 23, 56, 28), (23, 5, 22, 56), (81, 68, 60, 71), (80, 72, 62, 69), (79, 75, 65, 76), (78, 74, 64, 77), (75, 78, 77, 65), (61, 67, 78, 75), (67, 58, 74, 78), (66, 79, 76, 63), (57, 70, 79, 66), (70, 61, 75, 79), (73, 80, 69, 59), (63, 76, 80, 73), (76, 65, 72, 80), (72, 81, 71, 62), (65, 77, 81, 72), (77, 64, 68, 81), (61, 70, 94, 86), (73, 59, 84, 96), (66, 63, 88, 90), (62, 71, 95, 87), (74, 58, 83, 97), (67, 61, 86, 91), (68, 64, 89, 92), (63, 73, 96, 88), (57, 66, 90, 82), (69, 62, 87, 93), (64, 74, 97, 89), (58, 67, 91, 83), (70, 57, 82, 94), (60, 68, 92, 85), (71, 60, 85, 95), (59, 69, 93, 84), (83, 91, 107, 99), (91, 86, 102, 107), (85, 92, 108, 101), (92, 89, 105, 108), (84, 93, 109, 100), (93, 87, 103, 109), (86, 94, 110, 102), (94, 82, 98, 110), (87, 95, 111, 103), (95, 85, 101, 111), (88, 96, 112, 104), (96, 84, 100, 112), (89, 97, 113, 105), (82, 90, 106, 98), (97, 83, 99, 113), (90, 88, 104, 106), (104, 112, 128, 120), (112, 100, 116, 128), (105, 113, 129, 121), (98, 106, 122, 114), (113, 99, 115, 129), (106, 104, 120, 122), (99, 107, 123, 115), (107, 102, 118, 123), (101, 108, 124, 117), (108, 105, 121, 124), (100, 109, 125, 116), (109, 103, 119, 125), (102, 110, 126, 118), (110, 98, 114, 126), (103, 111, 127, 119), (111, 101, 117, 127), (6, 17, 138, 136), (1, 25, 145, 131), (4, 18, 139, 134), (24, 6, 136, 144), (17, 0, 130, 138), (7, 19, 140, 137), (7, 25, 145, 137), (18, 1, 131, 139), (20, 5, 135, 141), (3, 19, 140, 133), (0, 21, 142, 130), (20, 2, 132, 141), (22, 3, 133, 143), (21, 4, 134, 142), (22, 5, 135, 143), (2, 24, 144, 132), (134, 139, 155, 150), (133, 140, 156, 149), (137, 140, 156, 153), (141, 132, 148, 157), (141, 135, 151, 157), (142, 134, 150, 158), (130, 142, 158, 146), (143, 135, 151, 159), (143, 133, 149, 159), (144, 136, 152, 160), (132, 144, 160, 148), (137, 145, 161, 153), (138, 130, 146, 154), (131, 145, 161, 147), (136, 138, 154, 152), (139, 131, 147, 155)])
me_plane_019.materials.append(mat_material_020)
me_plane_019.use_remesh_preserve_volume = False
me_plane_019.use_remesh_preserve_attributes = False
me_plane_019.use_mirror_vertex_groups = False
me_plane_019.update()
me_plane_020 = bpy.data.meshes.new('Plane.020')
me_plane_020.from_pydata([(-1.405, -0.06945, -1.07), (-1.114, -0.06945, -1.07), (-1.405, 0.2333, -1.07), (-1.114, 0.2333, -1.07), (-1.26, -0.1313, -1.07), (-1.26, 0.2952, -1.07), (-1.464, 0.08194, -1.07), (-1.055, 0.08194, -1.07), (-1.26, 0.08194, -1.07), (-1.405, -0.06945, 1.236), (-1.114, -0.06945, 1.236), (-1.405, 0.2333, 1.236), (-1.114, 0.2333, 1.236), (-1.26, -0.1313, 1.236), (-1.26, 0.2952, 1.236), (-1.464, 0.08194, 1.236), (-1.055, 0.08194, 1.236), (-1.422, 0.01433, -1.07), (-1.192, -0.08088, -1.07), (-1.097, 0.1496, -1.07), (-1.327, 0.2448, -1.07), (-1.327, -0.08088, -1.07), (-1.192, 0.2448, -1.07), (-1.26, 0.1772, -1.07), (-1.422, 0.1496, -1.07), (-1.097, 0.01433, -1.07), (-1.26, -0.01328, -1.07), (-1.355, 0.08194, -1.07), (-1.164, 0.08194, -1.07), (-1.422, 0.01433, 1.236), (-1.192, -0.08088, 1.236), (-1.097, 0.1496, 1.236), (-1.327, 0.2448, 1.236), (-1.327, -0.08088, 1.236), (-1.192, 0.2448, 1.236), (-1.422, 0.1496, 1.236), (-1.097, 0.01433, 1.236), (-1.464, 0.08194, 0.08321), (-1.405, 0.2333, 0.08321), (-1.26, 0.2952, 0.08321), (-1.114, 0.2333, 0.08321), (-1.114, -0.06945, 0.08321), (-1.26, -0.1313, 0.08321), (-1.055, 0.08194, 0.08321), (-1.405, -0.06945, 0.08321), (-1.422, 0.01433, 0.08321), (-1.097, 0.1496, 0.08321), (-1.327, -0.08088, 0.08321), (-1.097, 0.01433, 0.08321), (-1.192, -0.08088, 0.08321), (-1.327, 0.2448, 0.08321), (-1.192, 0.2448, 0.08321), (-1.422, 0.1496, 0.08321), (-1.178, 0.0005297, -1.07), (-1.341, 0.0005297, -1.07), (-1.341, 0.1634, -1.07), (-1.178, 0.1634, -1.07), (-1.382, -0.04544, 1.326), (-1.137, -0.04544, 1.326), (-1.382, 0.2093, 1.326), (-1.137, 0.2093, 1.326), (-1.26, -0.09746, 1.326), (-1.26, 0.2614, 1.326), (-1.431, 0.08194, 1.326), (-1.088, 0.08194, 1.326), (-1.26, 0.08194, 1.326), (-1.422, 0.01433, 1.326), (-1.192, -0.08088, 1.326), (-1.097, 0.1496, 1.326), (-1.327, 0.2448, 1.326), (-1.327, -0.08088, 1.326), (-1.192, 0.2448, 1.326), (-1.26, 0.1772, 1.326), (-1.422, 0.1496, 1.326), (-1.097, 0.01433, 1.326), (-1.26, -0.01328, 1.326), (-1.355, 0.08194, 1.326), (-1.164, 0.08194, 1.326), (-1.178, 0.0005297, 1.326), (-1.341, 0.0005297, 1.326), (-1.341, 0.1634, 1.326), (-1.178, 0.1634, 1.326), (-1.453, -0.1203, 1.415), (-1.066, -0.1203, 1.415), (-1.453, 0.2842, 1.415), (-1.066, 0.2842, 1.415), (-1.26, -0.2029, 1.415), (-1.26, 0.3668, 1.415), (-1.533, 0.08194, 1.415), (-0.9865, 0.08194, 1.415), (-1.518, -0.02541, 1.415), (-1.152, -0.1766, 1.415), (-1.001, 0.1893, 1.415), (-1.367, 0.3405, 1.415), (-1.367, -0.1766, 1.415), (-1.152, 0.3405, 1.415), (-1.518, 0.1893, 1.415), (-1.001, -0.02541, 1.415), (-1.425, -0.09117, 1.446), (-1.094, -0.09117, 1.446), (-1.425, 0.2551, 1.446), (-1.094, 0.2551, 1.446), (-1.26, -0.1619, 1.446), (-1.26, 0.3257, 1.446), (-1.493, 0.08194, 1.446), (-1.026, 0.08194, 1.446), (-1.481, -0.009933, 1.446), (-1.168, -0.1393, 1.446), (-1.038, 0.1738, 1.446), (-1.351, 0.3032, 1.446), (-1.351, -0.1393, 1.446), (-1.168, 0.3032, 1.446), (-1.481, 0.1738, 1.446), (-1.038, -0.009933, 1.446), (-1.448, -0.1143, 1.498), (-1.071, -0.1143, 1.498), (-1.448, 0.2782, 1.498), (-1.071, 0.2782, 1.498), (-1.26, -0.1944, 1.498), (-1.26, 0.3583, 1.498), (-1.524, 0.08194, 1.498), (-0.9947, 0.08194, 1.498), (-1.51, -0.0222, 1.498), (-1.155, -0.1689, 1.498), (-1.009, 0.1861, 1.498), (-1.364, 0.3328, 1.498), (-1.364, -0.1689, 1.498), (-1.155, 0.3328, 1.498), (-1.51, 0.1861, 1.498), (-1.009, -0.0222, 1.498), (-1.405, -0.06945, -1.152), (-1.114, -0.06945, -1.152), (-1.405, 0.2333, -1.152), (-1.114, 0.2333, -1.152), (-1.26, -0.1313, -1.152), (-1.26, 0.2952, -1.152), (-1.464, 0.08194, -1.152), (-1.055, 0.08194, -1.152), (-1.438, 0.004882, -1.152), (-1.185, -0.1037, -1.152), (-1.081, 0.159, -1.152), (-1.334, 0.2675, -1.152), (-1.334, -0.1037, -1.152), (-1.185, 0.2675, -1.152), (-1.438, 0.159, -1.152), (-1.081, 0.004882, -1.152), (-1.51, -0.1795, -1.242), (-1.009, -0.1795, -1.242), (-1.51, 0.3434, -1.242), (-1.009, 0.3434, -1.242), (-1.26, -0.2863, -1.242), (-1.26, 0.4502, -1.242), (-1.612, 0.08194, -1.242), (-0.9066, 0.08194, -1.242), (-1.568, -0.05114, -1.242), (-1.132, -0.2386, -1.242), (-0.9515, 0.215, -1.242), (-1.387, 0.4025, -1.242), (-1.387, -0.2386, -1.242), (-1.132, 0.4025, -1.242), (-1.568, 0.215, -1.242), (-0.9515, -0.05114, -1.242)], [], [(56, 22, 3, 19), (55, 20, 5, 23), (54, 27, 8, 26), (53, 28, 7, 25), (36, 16, 64, 74), (29, 9, 57, 66), (12, 34, 71, 60), (35, 15, 63, 73), (52, 37, 15, 35), (51, 39, 14, 34), (50, 38, 11, 32), (49, 41, 10, 30), (48, 43, 16, 36), (47, 42, 13, 33), (46, 40, 12, 31), (45, 44, 9, 29), (37, 45, 29, 15), (6, 17, 45, 37), (17, 0, 44, 45), (43, 46, 31, 16), (7, 19, 46, 43), (19, 3, 40, 46), (44, 47, 33, 9), (0, 21, 47, 44), (21, 4, 42, 47), (41, 48, 36, 10), (1, 25, 48, 41), (25, 7, 43, 48), (42, 49, 30, 13), (4, 18, 49, 42), (18, 1, 41, 49), (39, 50, 32, 14), (5, 20, 50, 39), (20, 2, 38, 50), (40, 51, 34, 12), (3, 22, 51, 40), (22, 5, 39, 51), (38, 52, 35, 11), (2, 24, 52, 38), (24, 6, 37, 52), (9, 33, 70, 57), (14, 32, 69, 62), (34, 14, 62, 71), (16, 31, 68, 64), (33, 13, 61, 70), (13, 30, 67, 61), (32, 11, 59, 69), (10, 36, 74, 58), (15, 29, 66, 63), (31, 12, 60, 68), (11, 35, 73, 59), (30, 10, 58, 67), (18, 53, 25, 1), (4, 26, 53, 18), (26, 8, 28, 53), (21, 54, 26, 4), (0, 17, 54, 21), (17, 6, 27, 54), (27, 55, 23, 8), (6, 24, 55, 27), (24, 2, 20, 55), (28, 56, 19, 7), (8, 23, 56, 28), (23, 5, 22, 56), (81, 68, 60, 71), (80, 72, 62, 69), (79, 75, 65, 76), (78, 74, 64, 77), (75, 78, 77, 65), (61, 67, 78, 75), (67, 58, 74, 78), (66, 79, 76, 63), (57, 70, 79, 66), (70, 61, 75, 79), (73, 80, 69, 59), (63, 76, 80, 73), (76, 65, 72, 80), (72, 81, 71, 62), (65, 77, 81, 72), (77, 64, 68, 81), (61, 70, 94, 86), (73, 59, 84, 96), (66, 63, 88, 90), (62, 71, 95, 87), (74, 58, 83, 97), (67, 61, 86, 91), (68, 64, 89, 92), (63, 73, 96, 88), (57, 66, 90, 82), (69, 62, 87, 93), (64, 74, 97, 89), (58, 67, 91, 83), (70, 57, 82, 94), (60, 68, 92, 85), (71, 60, 85, 95), (59, 69, 93, 84), (83, 91, 107, 99), (91, 86, 102, 107), (85, 92, 108, 101), (92, 89, 105, 108), (84, 93, 109, 100), (93, 87, 103, 109), (86, 94, 110, 102), (94, 82, 98, 110), (87, 95, 111, 103), (95, 85, 101, 111), (88, 96, 112, 104), (96, 84, 100, 112), (89, 97, 113, 105), (82, 90, 106, 98), (97, 83, 99, 113), (90, 88, 104, 106), (104, 112, 128, 120), (112, 100, 116, 128), (105, 113, 129, 121), (98, 106, 122, 114), (113, 99, 115, 129), (106, 104, 120, 122), (99, 107, 123, 115), (107, 102, 118, 123), (101, 108, 124, 117), (108, 105, 121, 124), (100, 109, 125, 116), (109, 103, 119, 125), (102, 110, 126, 118), (110, 98, 114, 126), (103, 111, 127, 119), (111, 101, 117, 127), (6, 17, 138, 136), (1, 25, 145, 131), (4, 18, 139, 134), (24, 6, 136, 144), (17, 0, 130, 138), (7, 19, 140, 137), (7, 25, 145, 137), (18, 1, 131, 139), (20, 5, 135, 141), (3, 19, 140, 133), (0, 21, 142, 130), (20, 2, 132, 141), (22, 3, 133, 143), (21, 4, 134, 142), (22, 5, 135, 143), (2, 24, 144, 132), (134, 139, 155, 150), (133, 140, 156, 149), (137, 140, 156, 153), (141, 132, 148, 157), (141, 135, 151, 157), (142, 134, 150, 158), (130, 142, 158, 146), (143, 135, 151, 159), (143, 133, 149, 159), (144, 136, 152, 160), (132, 144, 160, 148), (137, 145, 161, 153), (138, 130, 146, 154), (131, 145, 161, 147), (136, 138, 154, 152), (139, 131, 147, 155)])
me_plane_020.materials.append(mat_material_021)
me_plane_020.use_remesh_preserve_volume = False
me_plane_020.use_remesh_preserve_attributes = False
me_plane_020.use_mirror_vertex_groups = False
me_plane_020.update()

# ---- objects
ob_plane = bpy.data.objects.new('Plane', me_plane)
ob_lamp = bpy.data.objects.new('Lamp', light_lamp)
ob_camera = bpy.data.objects.new('Camera', cam_camera)
ob_plane_002 = bpy.data.objects.new('Plane.002', me_plane_002)
ob_plane_012 = bpy.data.objects.new('Plane.012', me_plane_013)
ob_cube_001 = bpy.data.objects.new('Cube.001', me_cube_001)
ob_cube_000 = bpy.data.objects.new('Cube.000', me_cube_000)
ob_cube_002 = bpy.data.objects.new('Cube.002', me_cube_002)
ob_cube_003 = bpy.data.objects.new('Cube.003', me_cube_003)
ob_plane_001 = bpy.data.objects.new('Plane.001', me_plane_012)
ob_plane_003 = bpy.data.objects.new('Plane.003', me_plane_014)
ob_plane_004 = bpy.data.objects.new('Plane.004', me_plane_015)
ob_plane_005 = bpy.data.objects.new('Plane.005', me_plane_016)
ob_plane_006 = bpy.data.objects.new('Plane.006', me_plane_017)
ob_plane_007 = bpy.data.objects.new('Plane.007', me_plane_018)
ob_plane_008 = bpy.data.objects.new('Plane.008', me_plane_019)
ob_plane_009 = bpy.data.objects.new('Plane.009', me_plane_020)

# ---- transforms, parenting, visibility, modifiers, constraints
ob_plane.location = (0.0, 0.0, 0.0)
ob_plane.scale = (3.011, 3.011, 3.011)
ob_plane.lineart.crease_threshold = 0.0
ob_lamp.location = (4.076, 1.005, 5.904)
ob_lamp.rotation_euler = (0.6503, 0.05522, 1.866)
ob_lamp.lock_rotations_4d = False
ob_lamp.empty_display_type = 'ARROWS'
ob_lamp.color = (0.0, 0.0, 0.0, 0.0)
ob_lamp.lineart.crease_threshold = 0.0
ob_camera.location = (7.481, -6.508, 5.344)
ob_camera.rotation_euler = (1.109, 0.01082, 0.8149)
ob_camera.lock_rotations_4d = False
ob_camera.empty_display_type = 'ARROWS'
ob_camera.color = (0.0, 0.0, 0.0, 0.0)
ob_camera.display_type = 'WIRE'
ob_camera.lineart.crease_threshold = 0.0
ob_plane_002.location = (-0.6915, 0.05785, 0.8634)
ob_plane_002.rotation_euler = (-1.145, -0.0, 0.0)
ob_plane_002.scale = (1.0, 1.0, 0.6689)
ob_plane_002.lineart.crease_threshold = 0.0
ob_plane_012.location = (0.0, 2.32, 1.524)
ob_plane_012.rotation_euler = (-1.031, -0.0, 0.0)
ob_plane_012.scale = (0.3037, 0.2566, 2.708)
ob_plane_012.lineart.crease_threshold = 0.0
ob_cube_001.location = (-1.766, -1.292, 0.4551)
ob_cube_001.rotation_euler = (-1.342, -0.2128, -0.4817)
ob_cube_001.scale = (0.08857, 0.1094, 0.04599)
ob_cube_001.lock_rotations_4d = False
ob_cube_001.empty_display_type = 'ARROWS'
ob_cube_001.lineart.crease_threshold = 0.0
_vg = ob_cube_001.vertex_groups.new(name='Pevis')
_vg = ob_cube_001.vertex_groups.new(name='MiddleSpine')
_vg = ob_cube_001.vertex_groups.new(name='Ribs')
_vg = ob_cube_001.vertex_groups.new(name='Neck')
_vg = ob_cube_001.vertex_groups.new(name='Head')
_vg = ob_cube_001.vertex_groups.new(name='ShoulderRight')
_vg = ob_cube_001.vertex_groups.new(name='UpperArmRight')
_vg = ob_cube_001.vertex_groups.new(name='Bone.011')
_vg = ob_cube_001.vertex_groups.new(name='HandRight')
_vg = ob_cube_001.vertex_groups.new(name='ShoulderLeft')
_vg = ob_cube_001.vertex_groups.new(name='UpperArmLeft')
_vg = ob_cube_001.vertex_groups.new(name='LowerArmLeft')
_vg = ob_cube_001.vertex_groups.new(name='HandLeft')
for _i, _w in zip([0, 1, 2, 3, 4, 5, 6, 7, 8, 9, 10, 11, 12, 13, 14, 15, 16, 17, 18, 19, 20, 21, 22, 23], [0.4526, 0.006197, 0.4526, 0.006179, 0.4526, 0.006181, 0.4527, 0.006174, 0.006197, 0.006179, 0.006181, 0.006174, 0.006197, 0.006179, 0.006181, 0.006174, 0.006188, 0.4526, 0.006177, 0.4526, 0.006188, 0.006177, 0.006188, 0.006177]): _vg.add([_i], _w, 'REPLACE')
_vg = ob_cube_001.vertex_groups.new(name='Bone.003')
_vg = ob_cube_001.vertex_groups.new(name='HipRight')
_vg = ob_cube_001.vertex_groups.new(name='UpperLeftRight')
_vg = ob_cube_001.vertex_groups.new(name='LowerLegRight')
_vg = ob_cube_001.vertex_groups.new(name='FootRight')
_vg = ob_cube_001.vertex_groups.new(name='HipLeft')
_vg = ob_cube_001.vertex_groups.new(name='UpperLegLeft')
_vg = ob_cube_001.vertex_groups.new(name='LowerLegLeft')
_vg = ob_cube_001.vertex_groups.new(name='FootLeft')
_vg = ob_cube_001.vertex_groups.new(name='HandLeft.001')
for _i, _w in zip([0, 1, 2, 3, 4, 5, 6, 7, 8, 9, 10, 11, 12, 13, 14, 15, 16, 17, 18, 19, 20, 21, 22, 23], [0.5474, 0.9719, 0.5474, 0.9719, 0.5473, 0.9719, 0.5473, 0.9719, 0.9719, 0.9719, 0.9719, 0.9719, 0.9719, 0.9719, 0.9719, 0.9719, 0.9719, 0.5474, 0.9719, 0.5473, 0.9719, 0.9719, 0.9719, 0.9719]): _vg.add([_i], _w, 'REPLACE')
_m = ob_cube_001.modifiers.new('Armature', 'ARMATURE')
ob_cube_000.location = (2.075, 0.7908, 0.7059)
ob_cube_000.rotation_euler = (0.007095, -0.2034, -1.353)
ob_cube_000.scale = (0.08857, 0.1094, 0.04599)
ob_cube_000.lock_rotations_4d = False
ob_cube_000.empty_display_type = 'ARROWS'
ob_cube_000.lineart.crease_threshold = 0.0
_vg = ob_cube_000.vertex_groups.new(name='Pevis')
_vg = ob_cube_000.vertex_groups.new(name='MiddleSpine')
_vg = ob_cube_000.vertex_groups.new(name='Ribs')
_vg = ob_cube_000.vertex_groups.new(name='Neck')
_vg = ob_cube_000.vertex_groups.new(name='Head')
_vg = ob_cube_000.vertex_groups.new(name='ShoulderRight')
_vg = ob_cube_000.vertex_groups.new(name='UpperArmRight')
_vg = ob_cube_000.vertex_groups.new(name='Bone.011')
_vg = ob_cube_000.vertex_groups.new(name='HandRight')
_vg = ob_cube_000.vertex_groups.new(name='ShoulderLeft')
_vg = ob_cube_000.vertex_groups.new(name='UpperArmLeft')
_vg = ob_cube_000.vertex_groups.new(name='LowerArmLeft')
_vg = ob_cube_000.vertex_groups.new(name='HandLeft')
for _i, _w in zip([0, 1, 2, 3, 4, 5, 6, 7, 8, 9, 10, 11, 12, 13, 14, 15, 16, 17, 18, 19, 20, 21, 22, 23], [0.4526, 0.006197, 0.4526, 0.006179, 0.4526, 0.006181, 0.4527, 0.006174, 0.006197, 0.006179, 0.006181, 0.006174, 0.006197, 0.006179, 0.006181, 0.006174, 0.006188, 0.4526, 0.006177, 0.4526, 0.006188, 0.006177, 0.006188, 0.006177]): _vg.add([_i], _w, 'REPLACE')
_vg = ob_cube_000.vertex_groups.new(name='Bone.003')
_vg = ob_cube_000.vertex_groups.new(name='HipRight')
_vg = ob_cube_000.vertex_groups.new(name='UpperLeftRight')
_vg = ob_cube_000.vertex_groups.new(name='LowerLegRight')
_vg = ob_cube_000.vertex_groups.new(name='FootRight')
_vg = ob_cube_000.vertex_groups.new(name='HipLeft')
_vg = ob_cube_000.vertex_groups.new(name='UpperLegLeft')
_vg = ob_cube_000.vertex_groups.new(name='LowerLegLeft')
_vg = ob_cube_000.vertex_groups.new(name='FootLeft')
_vg = ob_cube_000.vertex_groups.new(name='HandLeft.001')
for _i, _w in zip([0, 1, 2, 3, 4, 5, 6, 7, 8, 9, 10, 11, 12, 13, 14, 15, 16, 17, 18, 19, 20, 21, 22, 23], [0.5474, 0.9719, 0.5474, 0.9719, 0.5473, 0.9719, 0.5473, 0.9719, 0.9719, 0.9719, 0.9719, 0.9719, 0.9719, 0.9719, 0.9719, 0.9719, 0.9719, 0.5474, 0.9719, 0.5473, 0.9719, 0.9719, 0.9719, 0.9719]): _vg.add([_i], _w, 'REPLACE')
_m = ob_cube_000.modifiers.new('Armature', 'ARMATURE')
ob_cube_002.location = (-0.06457, 0.2042, 0.05166)
ob_cube_002.rotation_euler = (-1.844, 1.075, -1.348)
ob_cube_002.scale = (0.08857, 0.1094, 0.04599)
ob_cube_002.lock_rotations_4d = False
ob_cube_002.empty_display_type = 'ARROWS'
ob_cube_002.lineart.crease_threshold = 0.0
_vg = ob_cube_002.vertex_groups.new(name='Pevis')
_vg = ob_cube_002.vertex_groups.new(name='MiddleSpine')
_vg = ob_cube_002.vertex_groups.new(name='Ribs')
_vg = ob_cube_002.vertex_groups.new(name='Neck')
_vg = ob_cube_002.vertex_groups.new(name='Head')
_vg = ob_cube_002.vertex_groups.new(name='ShoulderRight')
_vg = ob_cube_002.vertex_groups.new(name='UpperArmRight')
_vg = ob_cube_002.vertex_groups.new(name='Bone.011')
_vg = ob_cube_002.vertex_groups.new(name='HandRight')
_vg = ob_cube_002.vertex_groups.new(name='ShoulderLeft')
_vg = ob_cube_002.vertex_groups.new(name='UpperArmLeft')
_vg = ob_cube_002.vertex_groups.new(name='LowerArmLeft')
_vg = ob_cube_002.vertex_groups.new(name='HandLeft')
for _i, _w in zip([0, 1, 2, 3, 4, 5, 6, 7, 8, 9, 10, 11, 12, 13, 14, 15, 16, 17, 18, 19, 20, 21, 22, 23], [0.4526, 0.006197, 0.4526, 0.006179, 0.4526, 0.006181, 0.4527, 0.006174, 0.006197, 0.006179, 0.006181, 0.006174, 0.006197, 0.006179, 0.006181, 0.006174, 0.006188, 0.4526, 0.006177, 0.4526, 0.006188, 0.006177, 0.006188, 0.006177]): _vg.add([_i], _w, 'REPLACE')
_vg = ob_cube_002.vertex_groups.new(name='Bone.003')
_vg = ob_cube_002.vertex_groups.new(name='HipRight')
_vg = ob_cube_002.vertex_groups.new(name='UpperLeftRight')
_vg = ob_cube_002.vertex_groups.new(name='LowerLegRight')
_vg = ob_cube_002.vertex_groups.new(name='FootRight')
_vg = ob_cube_002.vertex_groups.new(name='HipLeft')
_vg = ob_cube_002.vertex_groups.new(name='UpperLegLeft')
_vg = ob_cube_002.vertex_groups.new(name='LowerLegLeft')
_vg = ob_cube_002.vertex_groups.new(name='FootLeft')
_vg = ob_cube_002.vertex_groups.new(name='HandLeft.001')
for _i, _w in zip([0, 1, 2, 3, 4, 5, 6, 7, 8, 9, 10, 11, 12, 13, 14, 15, 16, 17, 18, 19, 20, 21, 22, 23], [0.5474, 0.9719, 0.5474, 0.9719, 0.5473, 0.9719, 0.5473, 0.9719, 0.9719, 0.9719, 0.9719, 0.9719, 0.9719, 0.9719, 0.9719, 0.9719, 0.9719, 0.5474, 0.9719, 0.5473, 0.9719, 0.9719, 0.9719, 0.9719]): _vg.add([_i], _w, 'REPLACE')
_m = ob_cube_002.modifiers.new('Armature', 'ARMATURE')
ob_cube_003.location = (-0.3595, 1.594, 0.7141)
ob_cube_003.rotation_euler = (-0.0139, 0.4028, -3.974)
ob_cube_003.scale = (0.08857, 0.1094, 0.04599)
ob_cube_003.lock_rotations_4d = False
ob_cube_003.empty_display_type = 'ARROWS'
ob_cube_003.lineart.crease_threshold = 0.0
_vg = ob_cube_003.vertex_groups.new(name='Pevis')
_vg = ob_cube_003.vertex_groups.new(name='MiddleSpine')
_vg = ob_cube_003.vertex_groups.new(name='Ribs')
_vg = ob_cube_003.vertex_groups.new(name='Neck')
_vg = ob_cube_003.vertex_groups.new(name='Head')
_vg = ob_cube_003.vertex_groups.new(name='ShoulderRight')
_vg = ob_cube_003.vertex_groups.new(name='UpperArmRight')
_vg = ob_cube_003.vertex_groups.new(name='Bone.011')
_vg = ob_cube_003.vertex_groups.new(name='HandRight')
_vg = ob_cube_003.vertex_groups.new(name='ShoulderLeft')
_vg = ob_cube_003.vertex_groups.new(name='UpperArmLeft')
_vg = ob_cube_003.vertex_groups.new(name='LowerArmLeft')
_vg = ob_cube_003.vertex_groups.new(name='HandLeft')
for _i, _w in zip([0, 1, 2, 3, 4, 5, 6, 7, 8, 9, 10, 11, 12, 13, 14, 15, 16, 17, 18, 19, 20, 21, 22, 23], [0.4526, 0.006197, 0.4526, 0.006179, 0.4526, 0.006181, 0.4527, 0.006174, 0.006197, 0.006179, 0.006181, 0.006174, 0.006197, 0.006179, 0.006181, 0.006174, 0.006188, 0.4526, 0.006177, 0.4526, 0.006188, 0.006177, 0.006188, 0.006177]): _vg.add([_i], _w, 'REPLACE')
_vg = ob_cube_003.vertex_groups.new(name='Bone.003')
_vg = ob_cube_003.vertex_groups.new(name='HipRight')
_vg = ob_cube_003.vertex_groups.new(name='UpperLeftRight')
_vg = ob_cube_003.vertex_groups.new(name='LowerLegRight')
_vg = ob_cube_003.vertex_groups.new(name='FootRight')
_vg = ob_cube_003.vertex_groups.new(name='HipLeft')
_vg = ob_cube_003.vertex_groups.new(name='UpperLegLeft')
_vg = ob_cube_003.vertex_groups.new(name='LowerLegLeft')
_vg = ob_cube_003.vertex_groups.new(name='FootLeft')
_vg = ob_cube_003.vertex_groups.new(name='HandLeft.001')
for _i, _w in zip([0, 1, 2, 3, 4, 5, 6, 7, 8, 9, 10, 11, 12, 13, 14, 15, 16, 17, 18, 19, 20, 21, 22, 23], [0.5474, 0.9719, 0.5474, 0.9719, 0.5473, 0.9719, 0.5473, 0.9719, 0.9719, 0.9719, 0.9719, 0.9719, 0.9719, 0.9719, 0.9719, 0.9719, 0.9719, 0.5474, 0.9719, 0.5473, 0.9719, 0.9719, 0.9719, 0.9719]): _vg.add([_i], _w, 'REPLACE')
_m = ob_cube_003.modifiers.new('Armature', 'ARMATURE')
ob_plane_001.location = (-0.2391, -1.194, 0.8634)
ob_plane_001.rotation_euler = (-0.857, -0.0, 0.0)
ob_plane_001.scale = (1.0, 1.0, 0.6689)
ob_plane_001.lineart.crease_threshold = 0.0
ob_plane_003.location = (0.9137, -1.749, 0.7381)
ob_plane_003.rotation_euler = (-0.8477, -0.0, 0.0)
ob_plane_003.scale = (1.0, 1.0, 0.6689)
ob_plane_003.lineart.crease_threshold = 0.0
ob_plane_004.location = (2.055, -1.703, 0.7803)
ob_plane_004.rotation_euler = (-0.8915, -0.0, 0.0)
ob_plane_004.scale = (1.0, 1.0, 0.6689)
ob_plane_004.lineart.crease_threshold = 0.0
ob_plane_005.location = (2.898, -0.8609, 0.7049)
ob_plane_005.rotation_euler = (-0.8972, 0.06388, 0.09987)
ob_plane_005.scale = (1.0, 1.0, 0.6689)
ob_plane_005.lineart.crease_threshold = 0.0
ob_plane_006.location = (2.996, 0.5028, 0.8634)
ob_plane_006.rotation_euler = (-1.082, -0.0, 0.0)
ob_plane_006.scale = (1.0, 1.0, 0.6689)
ob_plane_006.lineart.crease_threshold = 0.0
ob_plane_007.location = (2.267, 1.708, 0.8634)
ob_plane_007.rotation_euler = (-0.5151, -0.0, 0.0)
ob_plane_007.scale = (1.0, 1.0, 0.6689)
ob_plane_007.lineart.crease_threshold = 0.0
ob_plane_008.location = (0.9993, 1.837, 0.8634)
ob_plane_008.rotation_euler = (-0.6834, -0.0, 0.0)
ob_plane_008.scale = (1.0, 1.0, 0.6689)
ob_plane_008.lineart.crease_threshold = 0.0
ob_plane_009.location = (-0.3245, 1.288, 0.7071)
ob_plane_009.rotation_euler = (-0.8894, -0.0, 0.0)
ob_plane_009.scale = (1.0, 1.0, 0.6689)
ob_plane_009.lineart.crease_threshold = 0.0

# ---- collection membership
col_collection_1.objects.link(ob_plane)
col_collection_1.objects.link(ob_lamp)
col_collection_1.objects.link(ob_camera)
col_collection_1.objects.link(ob_plane_002)
col_collection_1.objects.link(ob_plane_012)
col_collection_1.objects.link(ob_cube_001)
col_collection_1.objects.link(ob_cube_000)
col_collection_1.objects.link(ob_cube_002)
col_collection_1.objects.link(ob_cube_003)
col_collection_1.objects.link(ob_plane_001)
col_collection_1.objects.link(ob_plane_003)
col_collection_1.objects.link(ob_plane_004)
col_collection_1.objects.link(ob_plane_005)
col_collection_1.objects.link(ob_plane_006)
col_collection_1.objects.link(ob_plane_007)
col_collection_1.objects.link(ob_plane_008)
col_collection_1.objects.link(ob_plane_009)

# ---- scene / render settings (as saved in the file)
scene.camera = ob_camera
scene.frame_start = 1; scene.frame_end = 250; scene.frame_set(1)
scene.render.engine = 'BLENDER_EEVEE_NEXT'
scene.render.resolution_percentage = 50
scene.render.dither_intensity = 0.0
scene.cycles.use_denoising = False
scene.cycles.samples = 128
scene.cycles.sampling_pattern = 'TABULATED_SOBOL'
scene.cycles.light_sampling_threshold = 0.0
scene.cycles.use_adaptive_sampling = False
scene.cycles.use_light_tree = False
scene.cycles.blur_glossy = 0.0
scene.cycles.sample_clamp_indirect = 0.0
scene.view_settings.view_transform = 'Standard'
bpy.context.view_layer.update()
